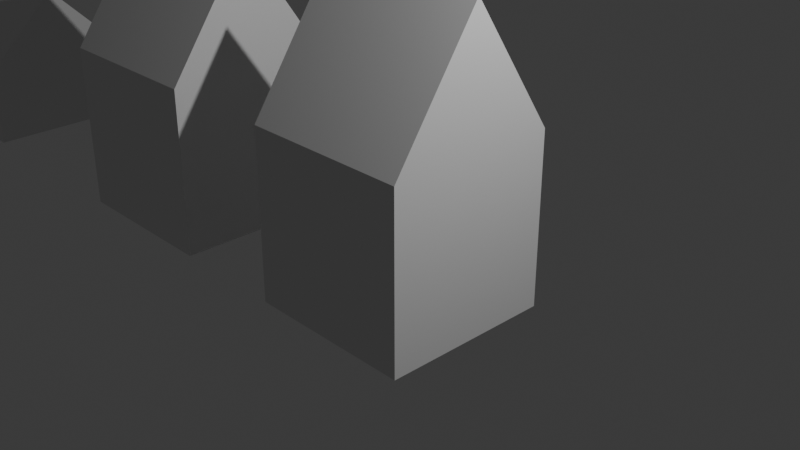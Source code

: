 # Source: Houses.blend  (saved by Blender 4.5.91; exported with 4.5.12 LTS)
import bpy
from mathutils import Matrix  # noqa: F401  (used for matrix-valued properties, if any)

bpy.ops.wm.read_factory_settings(use_empty=True)
scene = bpy.context.scene
scene.name = 'Scene'

# ---- collections
col_collection = bpy.data.collections.new('Collection'); scene.collection.children.link(col_collection)
col_houses = bpy.data.collections.new('HOUSES'); scene.collection.children.link(col_houses)

# ---- materials (node trees are filled in below, after node groups)
mat_material_001 = bpy.data.materials.new('Material.001')

# ---- material node trees
mat_material_001.use_nodes = True; mat_material_001.node_tree.nodes.clear()
_N = mat_material_001.node_tree.nodes; _L = mat_material_001.node_tree.links
n0 = _N.new('ShaderNodeBsdfPrincipled'); n0.name = 'Principled BSDF'; n0.location = (-200, 100)
n0.inputs[0].default_value = (0.07175, 0.5146, 0.0148, 1.0)
n0.inputs[1].default_value = 0.2403
n0.inputs[2].default_value = 0.438
n1 = _N.new('ShaderNodeOutputMaterial'); n1.name = 'Material Output'; n1.location = (200, 100)
_L.new(n0.outputs[0], n1.inputs[0])
n1.is_active_output = True

# ---- world
world_world = bpy.data.worlds.new('World'); scene.world = world_world
world_world.use_nodes = True; world_world.node_tree.nodes.clear()
_N = world_world.node_tree.nodes; _L = world_world.node_tree.links
n0 = _N.new('ShaderNodeOutputWorld'); n0.name = 'World Output'; n0.location = (200, 100)
n1 = _N.new('ShaderNodeBackground'); n1.name = 'Background'; n1.location = (-200, 100)
n1.inputs[0].default_value = (0.05088, 0.05088, 0.05088, 1.0)
_L.new(n1.outputs[0], n0.inputs[0])
n0.is_active_output = True
world_world.color = (0.05088, 0.05088, 0.05088)
world_world.sun_shadow_jitter_overblur = 0.0

# ---- cameras
cam_camera = bpy.data.cameras.new('Camera')
cam_camera.clip_end = 100.0
cam_camera.ortho_scale = 7.314

# ---- lights
light_light = bpy.data.lights.new('Light', 'POINT')
light_light.energy = 1000.0
light_light.shadow_soft_size = 0.1

# ---- meshes
me_cylinder_001 = bpy.data.meshes.new('Cylinder.001')
me_cylinder_001.from_pydata([(0.0, 1.0, -1.0), (0.0, 1.0, 1.0), (0.3827, 0.9239, -1.0), (0.3827, 0.9239, 1.0), (0.7071, 0.7071, -1.0), (0.7071, 0.7071, 1.0), (0.9239, 0.3827, -1.0), (0.9239, 0.3827, 1.0), (1.0, 0.0, -1.0), (1.0, 0.0, 1.0), (0.9239, -0.3827, -1.0), (0.9239, -0.3827, 1.0), (0.7071, -0.7071, -1.0), (0.7071, -0.7071, 1.0), (0.3827, -0.9239, -1.0), (0.3827, -0.9239, 1.0), (0.0, -1.0, -1.0), (0.0, -1.0, 1.0), (-0.3827, -0.9239, -1.0), (-0.3827, -0.9239, 1.0), (-0.7071, -0.7071, -1.0), (-0.7071, -0.7071, 1.0), (-0.9239, -0.3827, -1.0), (-0.9239, -0.3827, 1.0), (-1.0, 0.0, -1.0), (-1.0, 0.0, 1.0), (-0.9239, 0.3827, -1.0), (-0.9239, 0.3827, 1.0), (-0.7071, 0.7071, -1.0), (-0.7071, 0.7071, 1.0), (-0.3827, 0.9239, -1.0), (-0.3827, 0.9239, 1.0), (0.3365, 0.8123, 1.0), (-1.8e-09, 0.8792, 1.0), (0.6217, 0.6217, 1.0), (0.8123, 0.3365, 1.0), (0.8792, -1.35e-09, 1.0), (0.8123, -0.3365, 1.0), (0.6217, -0.6217, 1.0), (0.3365, -0.8123, 1.0), (-1.8e-09, -0.8792, 1.0), (-0.3365, -0.8123, 1.0), (-0.6217, -0.6217, 1.0), (-0.8123, -0.3365, 1.0), (-0.8792, -1.35e-09, 1.0), (-0.8123, 0.3365, 1.0), (-0.6217, 0.6217, 1.0), (-0.3365, 0.8123, 1.0), (0.3365, 0.8123, 1.0), (-1.8e-09, 0.8792, 1.0), (0.6217, 0.6217, 1.0), (0.8123, 0.3365, 1.0), (0.8792, -1.35e-09, 1.0), (0.8123, -0.3365, 1.0), (0.6217, -0.6217, 1.0), (0.3365, -0.8123, 1.0), (-1.8e-09, -0.8792, 1.0), (-0.3365, -0.8123, 1.0), (-0.6217, -0.6217, 1.0), (-0.8123, -0.3365, 1.0), (-0.8792, -1.35e-09, 1.0), (-0.8123, 0.3365, 1.0), (-0.6217, 0.6217, 1.0), (-0.3365, 0.8123, 1.0), (0.3365, 0.8123, 1.0), (-1.8e-09, 0.8792, 1.0), (0.6217, 0.6217, 1.0), (0.8123, 0.3365, 1.0), (0.8792, -1.35e-09, 1.0), (0.8123, -0.3365, 1.0), (0.6217, -0.6217, 1.0), (0.3365, -0.8123, 1.0), (-1.8e-09, -0.8792, 1.0), (-0.3365, -0.8123, 1.0), (-0.6217, -0.6217, 1.0), (-0.8123, -0.3365, 1.0), (-0.8792, -1.35e-09, 1.0), (-0.8123, 0.3365, 1.0), (-0.6217, 0.6217, 1.0), (-0.3365, 0.8123, 1.0), (0.3365, 0.8123, 1.0), (-1.8e-09, 0.8792, 1.0), (0.6217, 0.6217, 1.0), (0.8123, 0.3365, 1.0), (0.8792, -1.35e-09, 1.0), (0.8123, -0.3365, 1.0), (0.6217, -0.6217, 1.0), (0.3365, -0.8123, 1.0), (-1.8e-09, -0.8792, 1.0), (-0.3365, -0.8123, 1.0), (-0.6217, -0.6217, 1.0), (-0.8123, -0.3365, 1.0), (-0.8792, -1.35e-09, 1.0), (-0.8123, 0.3365, 1.0), (-0.6217, 0.6217, 1.0), (-0.3365, 0.8123, 1.0), (0.2341, 0.5652, 9.522), (-1.252e-09, 0.6118, 9.522), (0.4326, 0.4326, 9.522), (0.5652, 0.2341, 9.522), (0.6118, 1.327e-09, 9.522), (0.5652, -0.2341, 9.522), (0.4326, -0.4326, 9.522), (0.2341, -0.5652, 9.522), (-1.252e-09, -0.6118, 9.522), (-0.2341, -0.5652, 9.522), (-0.4326, -0.4326, 9.522), (-0.5652, -0.2341, 9.522), (-0.6118, 1.327e-09, 9.522), (-0.5652, 0.2341, 9.522), (-0.4326, 0.4326, 9.522), (-0.2341, 0.5652, 9.522), (0.2341, 0.5652, 9.522), (-1.252e-09, 0.6118, 9.522), (0.4326, 0.4326, 9.522), (0.5652, 0.2341, 9.522), (0.6118, 1.327e-09, 9.522), (0.5652, -0.2341, 9.522), (0.4326, -0.4326, 9.522), (0.2341, -0.5652, 9.522), (-1.252e-09, -0.6118, 9.522), (-0.2341, -0.5652, 9.522), (-0.4326, -0.4326, 9.522), (-0.5652, -0.2341, 9.522), (-0.6118, 1.327e-09, 9.522), (-0.5652, 0.2341, 9.522), (-0.4326, 0.4326, 9.522), (-0.2341, 0.5652, 9.522), (0.2341, 0.5652, 9.522), (-1.252e-09, 0.6118, 9.522), (0.4326, 0.4326, 9.522), (0.5652, 0.2341, 9.522), (0.6118, 1.327e-09, 9.522), (0.5652, -0.2341, 9.522), (0.4326, -0.4326, 9.522), (0.2341, -0.5652, 9.522), (-1.252e-09, -0.6118, 9.522), (-0.2341, -0.5652, 9.522), (-0.4326, -0.4326, 9.522), (-0.5652, -0.2341, 9.522), (-0.6118, 1.327e-09, 9.522), (-0.5652, 0.2341, 9.522), (-0.4326, 0.4326, 9.522), (-0.2341, 0.5652, 9.522), (0.2341, 0.5652, 9.522), (-1.252e-09, 0.6118, 9.522), (0.4326, 0.4326, 9.522), (0.5652, 0.2341, 9.522), (0.6118, 1.327e-09, 9.522), (0.5652, -0.2341, 9.522), (0.4326, -0.4326, 9.522), (0.2341, -0.5652, 9.522), (-1.252e-09, -0.6118, 9.522), (-0.2341, -0.5652, 9.522), (-0.4326, -0.4326, 9.522), (-0.5652, -0.2341, 9.522), (-0.6118, 1.327e-09, 9.522), (-0.5652, 0.2341, 9.522), (-0.4326, 0.4326, 9.522), (-0.2341, 0.5652, 9.522), (0.2341, 0.5652, 9.522), (-1.252e-09, 0.6118, 9.522), (0.4326, 0.4326, 9.522), (0.5652, 0.2341, 9.522), (0.6118, 1.327e-09, 9.522), (0.5652, -0.2341, 9.522), (0.4326, -0.4326, 9.522), (0.2341, -0.5652, 9.522), (-1.252e-09, -0.6118, 9.522), (-0.2341, -0.5652, 9.522), (-0.4326, -0.4326, 9.522), (-0.5652, -0.2341, 9.522), (-0.6118, 1.327e-09, 9.522), (-0.5652, 0.2341, 9.522), (-0.4326, 0.4326, 9.522), (-0.2341, 0.5652, 9.522), (0.2341, 0.5652, 9.522), (-1.252e-09, 0.6118, 9.522), (0.4326, 0.4326, 9.522), (0.5652, 0.2341, 9.522), (0.6118, 1.327e-09, 9.522), (0.5652, -0.2341, 9.522), (0.4326, -0.4326, 9.522), (0.2341, -0.5652, 9.522), (-1.252e-09, -0.6118, 9.522), (-0.2341, -0.5652, 9.522), (-0.4326, -0.4326, 9.522), (-0.5652, -0.2341, 9.522), (-0.6118, 1.327e-09, 9.522), (-0.5652, 0.2341, 9.522), (-0.4326, 0.4326, 9.522), (-0.2341, 0.5652, 9.522), (0.2341, 0.5652, 9.522), (-1.252e-09, 0.6118, 9.522), (0.4326, 0.4326, 9.522), (0.5652, 0.2341, 9.522), (0.6118, 1.327e-09, 9.522), (0.5652, -0.2341, 9.522), (0.4326, -0.4326, 9.522), (0.2341, -0.5652, 9.522), (-1.252e-09, -0.6118, 9.522), (-0.2341, -0.5652, 9.522), (-0.4326, -0.4326, 9.522), (-0.5652, -0.2341, 9.522), (-0.6118, 1.327e-09, 9.522), (-0.5652, 0.2341, 9.522), (-0.4326, 0.4326, 9.522), (-0.2341, 0.5652, 9.522), (0.2341, 0.5652, 9.522), (-1.252e-09, 0.6118, 9.522), (0.4326, 0.4326, 9.522), (0.5652, 0.2341, 9.522), (0.6118, 1.327e-09, 9.522), (0.5652, -0.2341, 9.522), (0.4326, -0.4326, 9.522), (0.2341, -0.5652, 9.522), (-1.252e-09, -0.6118, 9.522), (-0.2341, -0.5652, 9.522), (-0.4326, -0.4326, 9.522), (-0.5652, -0.2341, 9.522), (-0.6118, 1.327e-09, 9.522), (-0.5652, 0.2341, 9.522), (-0.4326, 0.4326, 9.522), (-0.2341, 0.5652, 9.522), (0.2341, 0.5652, 9.522), (-1.252e-09, 0.6118, 9.522), (0.4326, 0.4326, 9.522), (0.5652, 0.2341, 9.522), (0.6118, 1.327e-09, 9.522), (0.5652, -0.2341, 9.522), (0.4326, -0.4326, 9.522), (0.2341, -0.5652, 9.522), (-1.252e-09, -0.6118, 9.522), (-0.2341, -0.5652, 9.522), (-0.4326, -0.4326, 9.522), (-0.5652, -0.2341, 9.522), (-0.6118, 1.327e-09, 9.522), (-0.5652, 0.2341, 9.522), (-0.4326, 0.4326, 9.522), (-0.2341, 0.5652, 9.522), (0.2341, 0.5652, 9.522), (-1.252e-09, 0.6118, 9.522), (0.4326, 0.4326, 9.522), (0.5652, 0.2341, 9.522), (0.6118, 1.327e-09, 9.522), (0.5652, -0.2341, 9.522), (0.4326, -0.4326, 9.522), (0.2341, -0.5652, 9.522), (-1.252e-09, -0.6118, 9.522), (-0.2341, -0.5652, 9.522), (-0.4326, -0.4326, 9.522), (-0.5652, -0.2341, 9.522), (-0.6118, 1.327e-09, 9.522), (-0.5652, 0.2341, 9.522), (-0.4326, 0.4326, 9.522), (-0.2341, 0.5652, 9.522), (0.2341, 0.5652, 9.522), (-1.252e-09, 0.6118, 9.522), (0.4326, 0.4326, 9.522), (0.5652, 0.2341, 9.522), (0.6118, 1.327e-09, 9.522), (0.5652, -0.2341, 9.522), (0.4326, -0.4326, 9.522), (0.2341, -0.5652, 9.522), (-1.252e-09, -0.6118, 9.522), (-0.2341, -0.5652, 9.522), (-0.4326, -0.4326, 9.522), (-0.5652, -0.2341, 9.522), (-0.6118, 1.327e-09, 9.522), (-0.5652, 0.2341, 9.522), (-0.4326, 0.4326, 9.522), (-0.2341, 0.5652, 9.522), (0.2645, 0.6386, 9.522), (1.731e-09, 0.6912, 9.522), (0.4888, 0.4888, 9.522), (0.6386, 0.2645, 9.522), (0.6912, 5.315e-10, 9.522), (0.6386, -0.2645, 9.522), (0.4888, -0.4888, 9.522), (0.2645, -0.6386, 9.522), (1.731e-09, -0.6912, 9.522), (-0.2645, -0.6386, 9.522), (-0.4888, -0.4888, 9.522), (-0.6386, -0.2645, 9.522), (-0.6912, 5.315e-10, 9.522), (-0.6386, 0.2645, 9.522), (-0.4888, 0.4888, 9.522), (-0.2645, 0.6386, 9.522), (0.2645, 0.6386, 9.522), (1.731e-09, 0.6912, 9.522), (0.4888, 0.4888, 9.522), (0.6386, 0.2645, 9.522), (0.6912, 5.315e-10, 9.522), (0.6386, -0.2645, 9.522), (0.4888, -0.4888, 9.522), (0.2645, -0.6386, 9.522), (1.731e-09, -0.6912, 9.522), (-0.2645, -0.6386, 9.522), (-0.4888, -0.4888, 9.522), (-0.6386, -0.2645, 9.522), (-0.6912, 5.315e-10, 9.522), (-0.6386, 0.2645, 9.522), (-0.4888, 0.4888, 9.522), (-0.2645, 0.6386, 9.522), (0.2645, 0.6386, 9.634), (-3.47e-08, 0.6912, 9.634), (0.4888, 0.4888, 9.634), (0.6386, 0.2645, 9.634), (0.6912, 5.315e-10, 9.634), (0.6386, -0.2645, 9.634), (0.4888, -0.4888, 9.634), (0.2645, -0.6386, 9.634), (-3.47e-08, -0.6912, 9.634), (-0.2645, -0.6386, 9.634), (-0.4888, -0.4888, 9.634), (-0.6386, -0.2645, 9.634), (-0.6912, 5.315e-10, 9.634), (-0.6386, 0.2645, 9.634), (-0.4888, 0.4888, 9.634), (-0.2645, 0.6386, 9.634), (0.2413, 0.5825, 9.634), (-3.607e-08, 0.6305, 9.634), (0.4459, 0.4459, 9.634), (0.5825, 0.2413, 9.634), (0.6305, 8.12e-10, 9.634), (0.5825, -0.2413, 9.634), (0.4459, -0.4459, 9.634), (0.2413, -0.5825, 9.634), (-3.607e-08, -0.6305, 9.634), (-0.2413, -0.5825, 9.634), (-0.4459, -0.4459, 9.634), (-0.5825, -0.2413, 9.634), (-0.6305, 8.12e-10, 9.634), (-0.5825, 0.2413, 9.634), (-0.4459, 0.4459, 9.634), (-0.2413, 0.5825, 9.634), (0.2413, 0.5825, 9.634), (-3.607e-08, 0.6305, 9.634), (0.4459, 0.4459, 9.634), (0.5825, 0.2413, 9.634), (0.6305, 8.12e-10, 9.634), (0.5825, -0.2413, 9.634), (0.4459, -0.4459, 9.634), (0.2413, -0.5825, 9.634), (-3.607e-08, -0.6305, 9.634), (-0.2413, -0.5825, 9.634), (-0.4459, -0.4459, 9.634), (-0.5825, -0.2413, 9.634), (-0.6305, 8.12e-10, 9.634), (-0.5825, 0.2413, 9.634), (-0.4459, 0.4459, 9.634), (-0.2413, 0.5825, 9.634), (0.2413, 0.5825, 9.634), (-3.607e-08, 0.6305, 9.634), (0.4459, 0.4459, 9.634), (0.5825, 0.2413, 9.634), (0.6305, 8.12e-10, 9.634), (0.5825, -0.2413, 9.634), (0.4459, -0.4459, 9.634), (0.2413, -0.5825, 9.634), (-3.607e-08, -0.6305, 9.634), (-0.2413, -0.5825, 9.634), (-0.4459, -0.4459, 9.634), (-0.5825, -0.2413, 9.634), (-0.6305, 8.12e-10, 9.634), (-0.5825, 0.2413, 9.634), (-0.4459, 0.4459, 9.634), (-0.2413, 0.5825, 9.634), (0.2413, 0.5825, 10.99), (-3.607e-08, 0.6305, 10.99), (0.4459, 0.4459, 10.99), (0.5825, 0.2413, 10.99), (0.6305, 8.12e-10, 10.99), (0.5825, -0.2413, 10.99), (0.4459, -0.4459, 10.99), (0.2413, -0.5825, 10.99), (-3.607e-08, -0.6305, 10.99), (-0.2413, -0.5825, 10.99), (-0.4459, -0.4459, 10.99), (-0.5825, -0.2413, 10.99), (-0.6305, 8.12e-10, 10.99), (-0.5825, 0.2413, 10.99), (-0.4459, 0.4459, 10.99), (-0.2413, 0.5825, 10.99), (0.2413, 0.5825, 10.99), (-3.607e-08, 0.6305, 10.99), (0.4459, 0.4459, 10.99), (0.5825, 0.2413, 10.99), (0.6305, 8.12e-10, 10.99), (0.5825, -0.2413, 10.99), (0.4459, -0.4459, 10.99), (0.2413, -0.5825, 10.99), (-3.607e-08, -0.6305, 10.99), (-0.2413, -0.5825, 10.99), (-0.4459, -0.4459, 10.99), (-0.5825, -0.2413, 10.99), (-0.6305, 8.12e-10, 10.99), (-0.5825, 0.2413, 10.99), (-0.4459, 0.4459, 10.99), (-0.2413, 0.5825, 10.99), (0.2685, 0.6483, 10.99), (-3.509e-08, 0.7018, 10.99), (0.4962, 0.4962, 10.99), (0.6483, 0.2685, 10.99), (0.7018, 9.037e-10, 10.99), (0.6483, -0.2685, 10.99), (0.4962, -0.4962, 10.99), (0.2685, -0.6483, 10.99), (-3.509e-08, -0.7018, 10.99), (-0.2685, -0.6483, 10.99), (-0.4962, -0.4962, 10.99), (-0.6483, -0.2685, 10.99), (-0.7018, 9.037e-10, 10.99), (-0.6483, 0.2685, 10.99), (-0.4962, 0.4962, 10.99), (-0.2685, 0.6483, 10.99), (0.2685, 0.6483, 10.99), (-3.509e-08, 0.7018, 10.99), (0.4962, 0.4962, 10.99), (0.6483, 0.2685, 10.99), (0.7018, 9.037e-10, 10.99), (0.6483, -0.2685, 10.99), (0.4962, -0.4962, 10.99), (0.2685, -0.6483, 10.99), (-3.509e-08, -0.7018, 10.99), (-0.2685, -0.6483, 10.99), (-0.4962, -0.4962, 10.99), (-0.6483, -0.2685, 10.99), (-0.7018, 9.037e-10, 10.99), (-0.6483, 0.2685, 10.99), (-0.4962, 0.4962, 10.99), (-0.2685, 0.6483, 10.99), (0.2685, 0.6483, 11.12), (6.736e-08, 0.7018, 11.12), (0.4962, 0.4962, 11.12), (0.6483, 0.2685, 11.12), (0.7018, 9.037e-10, 11.12), (0.6483, -0.2685, 11.12), (0.4962, -0.4962, 11.12), (0.2685, -0.6483, 11.12), (6.736e-08, -0.7018, 11.12), (-0.2685, -0.6483, 11.12), (-0.4962, -0.4962, 11.12), (-0.6483, -0.2685, 11.12), (-0.7018, 9.037e-10, 11.12), (-0.6483, 0.2685, 11.12), (-0.4962, 0.4962, 11.12), (-0.2685, 0.6483, 11.12), (0.2403, 0.5802, 11.12), (6.772e-08, 0.628, 11.12), (0.4441, 0.4441, 11.12), (0.5802, 0.2403, 11.12), (0.628, 4.174e-10, 11.12), (0.5802, -0.2403, 11.12), (0.4441, -0.4441, 11.12), (0.2403, -0.5802, 11.12), (6.772e-08, -0.628, 11.12), (-0.2403, -0.5802, 11.12), (-0.4441, -0.4441, 11.12), (-0.5802, -0.2403, 11.12), (-0.628, 4.174e-10, 11.12), (-0.5802, 0.2403, 11.12), (-0.4441, 0.4441, 11.12), (-0.2403, 0.5802, 11.12), (233.8, -0.5802, 11.12), (0.2403, 0.5802, 11.12), (6.772e-08, 0.628, 11.12), (0.4441, 0.4441, 11.12), (0.5802, 0.2403, 11.12), (0.628, 4.174e-10, 11.12), (0.5802, -0.2403, 11.12), (0.4441, -0.4441, 11.12), (0.2403, -0.5802, 11.12), (6.772e-08, -0.628, 11.12), (-0.2403, -0.5802, 11.12), (-0.4441, -0.4441, 11.12), (-0.5802, -0.2403, 11.12), (-0.628, 4.174e-10, 11.12), (-0.5802, 0.2403, 11.12), (-0.4441, 0.4441, 11.12), (-0.2403, 0.5802, 11.12), (0.008437, 0.02037, 11.93), (2.371e-07, 0.02205, 11.93), (0.01559, 0.01559, 11.93), (0.02037, 0.008437, 11.93), (0.02205, 3.609e-09, 11.93), (0.02037, -0.008437, 11.93), (0.01559, -0.01559, 11.93), (0.008437, -0.02037, 11.93), (2.371e-07, -0.02205, 11.93), (-0.008437, -0.02037, 11.93), (-0.01559, -0.01559, 11.93), (-0.02037, -0.008437, 11.93), (-0.02205, 3.609e-09, 11.93), (-0.02037, 0.008437, 11.93), (-0.01559, 0.01559, 11.93), (-0.008437, 0.02037, 11.93), (0.2341, 0.5652, 9.522), (-1.252e-09, 0.6118, 9.522), (0.4326, 0.4326, 9.522), (0.5652, 0.2341, 9.522), (0.6118, 1.327e-09, 9.522), (0.5652, -0.2341, 9.522), (0.4326, -0.4326, 9.522), (0.2341, -0.5652, 9.522), (-1.252e-09, -0.6118, 9.522), (-0.2341, -0.5652, 9.522), (-0.4326, -0.4326, 9.522), (-0.5652, -0.2341, 9.522), (-0.6118, 1.327e-09, 9.522), (-0.5652, 0.2341, 9.522), (-0.4326, 0.4326, 9.522), (-0.2341, 0.5652, 9.522), (0.2645, 0.6386, 9.522), (1.731e-09, 0.6912, 9.522), (0.4888, 0.4888, 9.522), (0.6386, 0.2645, 9.522), (0.6912, 5.315e-10, 9.522), (0.6386, -0.2645, 9.522), (0.4888, -0.4888, 9.522), (0.2645, -0.6386, 9.522), (1.731e-09, -0.6912, 9.522), (-0.2645, -0.6386, 9.522), (-0.4888, -0.4888, 9.522), (-0.6386, -0.2645, 9.522), (-0.6912, 5.315e-10, 9.522), (-0.6386, 0.2645, 9.522), (-0.4888, 0.4888, 9.522), (-0.2645, 0.6386, 9.522), (0.2341, 0.5652, 9.461), (-1.252e-09, 0.6118, 9.461), (0.4326, 0.4326, 9.461), (0.5652, 0.2341, 9.461), (0.6118, 1.327e-09, 9.461), (0.5652, -0.2341, 9.461), (0.4326, -0.4326, 9.461), (0.2341, -0.5652, 9.461), (-1.252e-09, -0.6118, 9.461), (-0.2341, -0.5652, 9.461), (-0.4326, -0.4326, 9.461), (-0.5652, -0.2341, 9.461), (-0.6118, 1.327e-09, 9.461), (-0.5652, 0.2341, 9.461), (-0.4326, 0.4326, 9.461), (-0.2341, 0.5652, 9.461), (0.2645, 0.6386, 9.461), (1.731e-09, 0.6912, 9.461), (0.4888, 0.4888, 9.461), (0.6386, 0.2645, 9.461), (0.6912, 5.315e-10, 9.461), (0.6386, -0.2645, 9.461), (0.4888, -0.4888, 9.461), (0.2645, -0.6386, 9.461), (1.731e-09, -0.6912, 9.461), (-0.2645, -0.6386, 9.461), (-0.4888, -0.4888, 9.461), (-0.6386, -0.2645, 9.461), (-0.6912, 5.315e-10, 9.461), (-0.6386, 0.2645, 9.461), (-0.4888, 0.4888, 9.461), (-0.2645, 0.6386, 9.461), (0.2645, -0.6386, 9.522), (1.731e-09, -0.6912, 9.522), (0.2709, 0.6539, 10.99), (-3.501e-08, 0.7078, 10.99), (0.5005, 0.5005, 10.99), (0.6539, 0.2709, 10.99), (0.7078, 9.114e-10, 10.99), (0.6539, -0.2709, 10.99), (0.5005, -0.5005, 10.99), (0.2709, -0.6539, 10.99), (-3.501e-08, -0.7078, 10.99), (-0.2709, -0.6539, 10.99), (-0.5005, -0.5005, 10.99), (-0.6539, -0.2709, 10.99), (-0.7078, 9.114e-10, 10.99), (-0.6539, 0.2709, 10.99), (-0.5005, 0.5005, 10.99), (-0.2709, 0.6539, 10.99), (0.2709, 0.6539, 11.19), (-3.501e-08, 0.7078, 11.19), (0.5005, 0.5005, 11.19), (0.6539, 0.2709, 11.19), (0.7078, 9.114e-10, 11.19), (0.6539, -0.2709, 11.19), (0.5005, -0.5005, 11.19), (0.2709, -0.6539, 11.19), (-3.501e-08, -0.7078, 11.19), (-0.2709, -0.6539, 11.19), (-0.5005, -0.5005, 11.19), (-0.6539, -0.2709, 11.19), (-0.7078, 9.114e-10, 11.19), (-0.6539, 0.2709, 11.19), (-0.5005, 0.5005, 11.19), (-0.2709, 0.6539, 11.19), (-2.98e-08, 0.0, 11.19), (-3.725e-08, 0.0, 11.19), (-5.96e-08, 0.0, 11.19), (-5.96e-08, 0.0, 11.19), (-5.96e-08, 3.725e-09, 11.19), (-5.96e-08, 0.0, 11.19), (-5.96e-08, 0.0, 11.19), (-2.98e-08, 0.0, 11.19), (-3.725e-08, 0.0, 11.19), (-2.98e-08, 0.0, 11.19), (-5.96e-08, 0.0, 11.19), (-5.96e-08, 0.0, 11.19), (-5.96e-08, 3.725e-09, 11.19), (-5.96e-08, 0.0, 11.19), (-5.96e-08, 0.0, 11.19), (-2.98e-08, 0.0, 11.19), (0.2709, 0.6539, 11.19), (-3.501e-08, 0.7078, 11.19), (0.5005, 0.5005, 11.19), (0.6539, 0.2709, 11.19), (0.7078, 9.114e-10, 11.19), (0.6539, -0.2709, 11.19), (0.5005, -0.5005, 11.19), (0.2709, -0.6539, 11.19), (-3.501e-08, -0.7078, 11.19), (-0.2709, -0.6539, 11.19), (-0.5005, -0.5005, 11.19), (-0.6539, -0.2709, 11.19), (-0.7078, 9.114e-10, 11.19), (-0.6539, 0.2709, 11.19), (-0.5005, 0.5005, 11.19), (-0.2709, 0.6539, 11.19), (-3.725e-08, 0.0, 11.19), (-2.98e-08, 0.0, 11.19), (-2.98e-08, 0.0, 11.19), (-5.96e-08, 0.0, 11.19), (-5.96e-08, 0.0, 11.19), (-5.96e-08, 0.0, 11.19), (-5.96e-08, 0.0, 11.19), (-5.96e-08, 3.725e-09, 11.19), (-5.96e-08, 3.725e-09, 11.19), (-5.96e-08, 0.0, 11.19), (-5.96e-08, 0.0, 11.19), (-2.98e-08, 0.0, 11.19), (-5.96e-08, 0.0, 11.19), (-5.96e-08, 0.0, 11.19), (-3.725e-08, 0.0, 11.19), (-2.98e-08, 0.0, 11.19), (-4.3e-08, -1.863e-09, 12.0), (-4.3e-08, -1.863e-09, 12.0), (-4.3e-08, -1.863e-09, 12.0), (-4.3e-08, -1.863e-09, 12.0), (-4.3e-08, -1.863e-09, 12.0), (-4.3e-08, -1.863e-09, 12.0), (-4.3e-08, -1.863e-09, 12.0), (-4.3e-08, -1.863e-09, 12.0), (-4.3e-08, -1.863e-09, 12.0), (-2.98e-08, 0.0, 12.0), (-4.3e-08, 0.0, 12.0), (-4.3e-08, -1.863e-09, 12.0), (-5.96e-08, 0.0, 12.0), (-2.98e-08, 0.0, 12.0), (-4.3e-08, -1.863e-09, 12.0), (-5.96e-08, 0.0, 12.0), (-4.3e-08, -1.863e-09, 12.0), (-5.96e-08, 0.0, 12.0), (-5.96e-08, 0.0, 12.0), (-4.3e-08, -1.863e-09, 12.0), (-5.96e-08, -1.863e-09, 12.0), (-5.96e-08, -1.863e-09, 12.0), (-4.3e-08, -1.863e-09, 12.0), (-5.96e-08, 0.0, 12.0), (-5.96e-08, 0.0, 12.0), (-4.3e-08, -1.863e-09, 12.0), (-5.96e-08, 0.0, 12.0), (-5.96e-08, 0.0, 12.0), (-4.3e-08, -1.863e-09, 12.0), (-2.98e-08, 0.0, 12.0), (-2.98e-08, 0.0, 12.0), (-4.3e-08, 0.0, 12.0)], [(275, 516), (274, 515), (287, 528), (514, 273), (272, 513), (286, 527), (285, 526), (524, 283), (284, 525), (277, 293), (294, 278), (285, 301), (302, 286), (295, 279), (303, 287), (296, 280), (273, 289), (288, 272), (297, 281), (290, 274), (298, 282), (291, 275), (299, 283), (292, 276), (300, 284), (381, 397), (398, 382), (374, 390), (391, 375), (399, 383), (392, 376), (369, 385), (384, 368), (393, 377), (386, 370), (394, 378), (387, 371), (395, 379), (388, 372), (396, 380), (389, 373), (415, 431), (417, 401), (408, 424), (425, 409), (400, 416), (418, 402), (426, 410), (419, 403), (427, 411), (420, 404), (428, 412), (421, 405), (429, 413), (422, 406), (430, 414), (423, 407), (475, 458), (474, 457), (473, 456), (472, 455), (471, 454), (470, 453), (477, 460), (459, 476), (469, 452), (486, 485), (493, 492), (276, 517), (277, 518), (278, 519), (279, 520), (280, 521), (281, 522), (282, 523)], [(0, 1, 3, 2), (2, 3, 5, 4), (4, 5, 7, 6), (6, 7, 9, 8), (8, 9, 11, 10), (10, 11, 13, 12), (12, 13, 15, 14), (14, 15, 17, 16), (16, 17, 19, 18), (18, 19, 21, 20), (20, 21, 23, 22), (22, 23, 25, 24), (24, 25, 27, 26), (26, 27, 29, 28), (9, 7, 35, 36), (28, 29, 31, 30), (30, 31, 1, 0), (0, 2, 4, 6, 8, 10, 12, 14, 16, 18, 20, 22, 24, 26, 28, 30), (40, 39, 55, 56), (19, 17, 40, 41), (29, 27, 45, 46), (5, 3, 32, 34), (15, 13, 38, 39), (25, 23, 43, 44), (11, 9, 36, 37), (21, 19, 41, 42), (31, 29, 46, 47), (7, 5, 34, 35), (17, 15, 39, 40), (3, 1, 33, 32), (27, 25, 44, 45), (13, 11, 37, 38), (23, 21, 42, 43), (1, 31, 47, 33), (61, 60, 76, 77), (32, 33, 49, 48), (33, 47, 63, 49), (41, 40, 56, 57), (34, 32, 48, 50), (42, 41, 57, 58), (35, 34, 50, 51), (43, 42, 58, 59), (36, 35, 51, 52), (44, 43, 59, 60), (37, 36, 52, 53), (45, 44, 60, 61), (38, 37, 53, 54), (46, 45, 61, 62), (39, 38, 54, 55), (47, 46, 62, 63), (77, 76, 92, 93), (54, 53, 69, 70), (62, 61, 77, 78), (55, 54, 70, 71), (63, 62, 78, 79), (56, 55, 71, 72), (48, 49, 65, 64), (49, 63, 79, 65), (57, 56, 72, 73), (50, 48, 64, 66), (58, 57, 73, 74), (51, 50, 66, 67), (59, 58, 74, 75), (52, 51, 67, 68), (60, 59, 75, 76), (53, 52, 68, 69), (83, 82, 98, 99), (70, 69, 85, 86), (78, 77, 93, 94), (71, 70, 86, 87), (79, 78, 94, 95), (72, 71, 87, 88), (64, 65, 81, 80), (65, 79, 95, 81), (73, 72, 88, 89), (66, 64, 80, 82), (74, 73, 89, 90), (67, 66, 82, 83), (75, 74, 90, 91), (68, 67, 83, 84), (76, 75, 91, 92), (69, 68, 84, 85), (106, 105, 121, 122), (91, 90, 106, 107), (84, 83, 99, 100), (92, 91, 107, 108), (85, 84, 100, 101), (93, 92, 108, 109), (86, 85, 101, 102), (94, 93, 109, 110), (87, 86, 102, 103), (95, 94, 110, 111), (88, 87, 103, 104), (80, 81, 97, 96), (81, 95, 111, 97), (89, 88, 104, 105), (82, 80, 96, 98), (90, 89, 105, 106), (127, 126, 142, 143), (99, 98, 114, 115), (107, 106, 122, 123), (100, 99, 115, 116), (108, 107, 123, 124), (101, 100, 116, 117), (109, 108, 124, 125), (102, 101, 117, 118), (110, 109, 125, 126), (103, 102, 118, 119), (111, 110, 126, 127), (104, 103, 119, 120), (96, 97, 113, 112), (97, 111, 127, 113), (105, 104, 120, 121), (98, 96, 112, 114), (141, 140, 156, 157), (120, 119, 135, 136), (112, 113, 129, 128), (113, 127, 143, 129), (121, 120, 136, 137), (114, 112, 128, 130), (122, 121, 137, 138), (115, 114, 130, 131), (123, 122, 138, 139), (116, 115, 131, 132), (124, 123, 139, 140), (117, 116, 132, 133), (125, 124, 140, 141), (118, 117, 133, 134), (126, 125, 141, 142), (119, 118, 134, 135), (147, 146, 162, 163), (134, 133, 149, 150), (142, 141, 157, 158), (135, 134, 150, 151), (143, 142, 158, 159), (136, 135, 151, 152), (128, 129, 145, 144), (129, 143, 159, 145), (137, 136, 152, 153), (130, 128, 144, 146), (138, 137, 153, 154), (131, 130, 146, 147), (139, 138, 154, 155), (132, 131, 147, 148), (140, 139, 155, 156), (133, 132, 148, 149), (168, 167, 183, 184), (155, 154, 170, 171), (148, 147, 163, 164), (156, 155, 171, 172), (149, 148, 164, 165), (157, 156, 172, 173), (150, 149, 165, 166), (158, 157, 173, 174), (151, 150, 166, 167), (159, 158, 174, 175), (152, 151, 167, 168), (144, 145, 161, 160), (145, 159, 175, 161), (153, 152, 168, 169), (146, 144, 160, 162), (154, 153, 169, 170), (189, 188, 204, 205), (160, 161, 177, 176), (161, 175, 191, 177), (169, 168, 184, 185), (162, 160, 176, 178), (170, 169, 185, 186), (163, 162, 178, 179), (171, 170, 186, 187), (164, 163, 179, 180), (172, 171, 187, 188), (165, 164, 180, 181), (173, 172, 188, 189), (166, 165, 181, 182), (174, 173, 189, 190), (167, 166, 182, 183), (175, 174, 190, 191), (195, 194, 210, 211), (182, 181, 197, 198), (190, 189, 205, 206), (183, 182, 198, 199), (191, 190, 206, 207), (184, 183, 199, 200), (176, 177, 193, 192), (177, 191, 207, 193), (185, 184, 200, 201), (178, 176, 192, 194), (186, 185, 201, 202), (179, 178, 194, 195), (187, 186, 202, 203), (180, 179, 195, 196), (188, 187, 203, 204), (181, 180, 196, 197), (216, 215, 231, 232), (203, 202, 218, 219), (196, 195, 211, 212), (204, 203, 219, 220), (197, 196, 212, 213), (205, 204, 220, 221), (198, 197, 213, 214), (206, 205, 221, 222), (199, 198, 214, 215), (207, 206, 222, 223), (200, 199, 215, 216), (192, 193, 209, 208), (193, 207, 223, 209), (201, 200, 216, 217), (194, 192, 208, 210), (202, 201, 217, 218), (237, 236, 252, 253), (208, 209, 225, 224), (209, 223, 239, 225), (217, 216, 232, 233), (210, 208, 224, 226), (218, 217, 233, 234), (211, 210, 226, 227), (219, 218, 234, 235), (212, 211, 227, 228), (220, 219, 235, 236), (213, 212, 228, 229), (221, 220, 236, 237), (214, 213, 229, 230), (222, 221, 237, 238), (215, 214, 230, 231), (223, 222, 238, 239), (251, 250, 266, 267), (230, 229, 245, 246), (238, 237, 253, 254), (231, 230, 246, 247), (239, 238, 254, 255), (232, 231, 247, 248), (224, 225, 241, 240), (225, 239, 255, 241), (233, 232, 248, 249), (226, 224, 240, 242), (234, 233, 249, 250), (227, 226, 242, 243), (235, 234, 250, 251), (228, 227, 243, 244), (236, 235, 251, 252), (229, 228, 244, 245), (244, 243, 259, 260), (252, 251, 267, 268), (245, 244, 260, 261), (253, 252, 268, 269), (246, 245, 261, 262), (254, 253, 269, 270), (247, 246, 262, 263), (255, 254, 270, 271), (248, 247, 263, 264), (240, 241, 257, 256), (241, 255, 271, 257), (249, 248, 264, 265), (242, 240, 256, 258), (250, 249, 265, 266), (243, 242, 258, 259), (265, 264, 505, 506), (264, 263, 504, 505), (263, 262, 503, 504), (262, 261, 502, 503), (261, 260, 501, 502), (260, 259, 500, 501), (259, 258, 499, 500), (299, 298, 314, 315), (304, 305, 321, 320), (292, 291, 307, 308), (300, 299, 315, 316), (293, 292, 308, 309), (301, 300, 316, 317), (294, 293, 309, 310), (302, 301, 317, 318), (295, 294, 310, 311), (303, 302, 318, 319), (296, 295, 311, 312), (288, 289, 305, 304), (289, 303, 319, 305), (297, 296, 312, 313), (290, 288, 304, 306), (298, 297, 313, 314), (291, 290, 306, 307), (326, 325, 341, 342), (305, 319, 335, 321), (313, 312, 328, 329), (306, 304, 320, 322), (314, 313, 329, 330), (307, 306, 322, 323), (315, 314, 330, 331), (308, 307, 323, 324), (316, 315, 331, 332), (309, 308, 324, 325), (317, 316, 332, 333), (310, 309, 325, 326), (318, 317, 333, 334), (311, 310, 326, 327), (319, 318, 334, 335), (312, 311, 327, 328), (347, 346, 362, 363), (334, 333, 349, 350), (327, 326, 342, 343), (335, 334, 350, 351), (328, 327, 343, 344), (320, 321, 337, 336), (321, 335, 351, 337), (329, 328, 344, 345), (322, 320, 336, 338), (330, 329, 345, 346), (323, 322, 338, 339), (331, 330, 346, 347), (324, 323, 339, 340), (332, 331, 347, 348), (325, 324, 340, 341), (333, 332, 348, 349), (353, 367, 383, 369), (340, 339, 355, 356), (348, 347, 363, 364), (341, 340, 356, 357), (349, 348, 364, 365), (342, 341, 357, 358), (350, 349, 365, 366), (343, 342, 358, 359), (351, 350, 366, 367), (344, 343, 359, 360), (336, 337, 353, 352), (337, 351, 367, 353), (345, 344, 360, 361), (338, 336, 352, 354), (346, 345, 361, 362), (339, 338, 354, 355), (374, 373, 568, 569), (361, 360, 376, 377), (354, 352, 368, 370), (362, 361, 377, 378), (355, 354, 370, 371), (363, 362, 378, 379), (356, 355, 371, 372), (364, 363, 379, 380), (357, 356, 372, 373), (365, 364, 380, 381), (358, 357, 373, 374), (366, 365, 381, 382), (359, 358, 374, 375), (367, 366, 382, 383), (360, 359, 375, 376), (352, 353, 369, 368), (571, 570, 586, 587), (566, 565, 581, 582), (373, 372, 567, 568), (567, 566, 582, 583), (568, 567, 583, 584), (372, 371, 566, 567), (371, 370, 565, 566), (569, 568, 584, 585), (370, 368, 563, 565), (570, 569, 585, 586), (369, 383, 578, 564), (578, 577, 593, 594), (376, 375, 570, 571), (564, 578, 594, 580), (375, 374, 569, 570), (565, 563, 579, 581), (642, 640, 645, 643), (368, 369, 564, 563), (563, 564, 580, 579), (383, 382, 577, 578), (572, 571, 587, 588), (382, 381, 576, 577), (573, 572, 588, 589), (381, 380, 575, 576), (574, 573, 589, 590), (575, 574, 590, 591), (380, 379, 574, 575), (379, 378, 573, 574), (576, 575, 591, 592), (378, 377, 572, 573), (577, 576, 592, 593), (377, 376, 571, 572), (627, 638, 657, 651), (591, 590, 622, 623), (602, 603, 641, 629), (615, 614, 660, 663), (609, 610, 628, 630), (641, 642, 643, 644), (581, 579, 611, 613), (616, 615, 663, 666), (594, 593, 625, 626), (629, 641, 644, 671), (596, 595, 638, 627), (617, 616, 666, 669), (593, 592, 624, 625), (631, 629, 671, 668), (595, 597, 637, 638), (653, 672, 671, 644), (604, 605, 640, 642), (579, 580, 612, 611), (618, 617, 669, 672), (610, 596, 627, 628), (672, 669, 668, 671), (619, 618, 672, 653), (592, 591, 623, 624), (583, 582, 614, 615), (633, 631, 668, 665), (582, 581, 613, 614), (620, 619, 653, 652), (580, 594, 626, 612), (621, 620, 652, 658), (597, 598, 639, 637), (635, 633, 665, 662), (603, 604, 642, 641), (590, 589, 621, 622), (598, 599, 635, 639), (589, 588, 620, 621), (605, 606, 636, 640), (588, 587, 619, 620), (606, 607, 634, 636), (599, 600, 633, 635), (587, 586, 618, 619), (628, 627, 651, 650), (586, 585, 617, 618), (607, 608, 632, 634), (622, 621, 658, 661), (600, 601, 631, 633), (585, 584, 616, 617), (584, 583, 615, 616), (626, 625, 670, 673), (667, 664, 647, 648), (611, 612, 674, 656), (664, 661, 646, 647), (634, 632, 648, 647), (655, 656, 657, 654), (614, 613, 655, 660), (624, 623, 664, 667), (669, 666, 665, 668), (639, 635, 662, 659), (660, 655, 654, 659), (630, 628, 650, 649), (661, 658, 645, 646), (608, 609, 630, 632), (601, 602, 629, 631), (652, 653, 644, 643), (637, 639, 659, 654), (613, 611, 656, 655), (656, 674, 651, 657), (625, 624, 667, 670), (658, 652, 643, 645), (636, 634, 647, 646), (666, 663, 662, 665), (640, 636, 646, 645), (612, 626, 673, 674), (663, 660, 659, 662), (673, 670, 649, 650), (623, 622, 661, 664), (670, 667, 648, 649), (632, 630, 649, 648), (638, 637, 654, 657), (674, 673, 650, 651), (521, 522, 554, 553), (508, 507, 539, 540), (520, 521, 553, 552), (507, 506, 538, 539), (519, 520, 552, 551), (506, 505, 537, 538), (518, 519, 551, 550), (505, 504, 536, 537), (517, 518, 550, 549), (504, 503, 535, 536), (516, 517, 549, 548), (503, 502, 534, 535), (515, 516, 548, 547), (528, 514, 546, 560), (502, 501, 533, 534), (513, 515, 547, 545), (266, 265, 506, 507), (267, 266, 507, 508), (268, 267, 508, 509), (269, 268, 509, 510), (270, 269, 510, 511), (256, 257, 498, 497), (271, 270, 511, 512), (258, 256, 497, 499), (257, 271, 512, 498), (529, 530, 546, 545), (530, 544, 560, 546), (538, 537, 553, 554), (531, 529, 545, 547), (539, 538, 554, 555), (532, 531, 547, 548), (540, 539, 555, 556), (533, 532, 548, 549), (541, 540, 556, 557), (534, 533, 549, 550), (542, 541, 557, 558), (535, 534, 550, 551), (543, 542, 558, 559), (536, 535, 551, 552), (544, 543, 559, 560), (537, 536, 552, 553), (509, 508, 540, 541), (522, 523, 555, 554), (510, 509, 541, 542), (523, 524, 556, 555), (511, 510, 542, 543), (497, 498, 530, 529), (524, 525, 557, 556), (512, 511, 543, 544), (499, 497, 529, 531), (525, 526, 558, 557), (498, 512, 544, 530), (500, 499, 531, 532), (526, 527, 559, 558), (514, 513, 545, 546), (501, 500, 532, 533), (527, 528, 560, 559), (521, 520, 561, 562)])
_uv = me_cylinder_001.uv_layers.new(name='UVMap')
_uv.uv.foreach_set('vector', [1.0, 0.5, 1.0, 1.0, 0.9375, 1.0, 0.9375, 0.5, 0.9375, 0.5, 0.9375, 1.0, 0.875, 1.0, 0.875, 0.5, 0.875, 0.5, 0.875, 1.0, 0.8125, 1.0, 0.8125, 0.5, 0.8125, 0.5, 0.8125, 1.0, 0.75, 1.0, 0.75, 0.5, 0.75, 0.5, 0.75, 1.0, 0.6875, 1.0, 0.6875, 0.5, 0.6875, 0.5, 0.6875, 1.0, 0.625, 1.0, 0.625, 0.5, 0.625, 0.5, 0.625, 1.0, 0.5625, 1.0, 0.5625, 0.5, 0.5625, 0.5, 0.5625, 1.0, 0.5, 1.0, 0.5, 0.5, 0.5, 0.5, 0.5, 1.0, 0.4375, 1.0, 0.4375, 0.5, 0.4375, 0.5, 0.4375, 1.0, 0.375, 1.0, 0.375, 0.5, 0.375, 0.5, 0.375, 1.0, 0.3125, 1.0, 0.3125, 0.5, 0.3125, 0.5, 0.3125, 1.0, 0.25, 1.0, 0.25, 0.5, 0.25, 0.5, 0.25, 1.0, 0.1875, 1.0, 0.1875, 0.5, 0.1875, 0.5, 0.1875, 1.0, 0.125, 1.0, 0.125, 0.5, 0.75, 1.0, 0.8125, 1.0, 0.8125, 1.0, 0.75, 1.0, 0.125, 0.5, 0.125, 1.0, 0.0625, 1.0, 0.0625, 0.5, 0.0625, 0.5, 0.0625, 1.0, 0.0, 1.0, 0.0, 0.5, 0.75, 0.49, 0.8418, 0.4717, 0.9197, 0.4197, 0.9717, 0.3418, 0.99, 0.25, 0.9717, 0.1582, 0.9197, 0.08029, 0.8418, 0.02827, 0.75, 0.01, 0.6582, 0.02827, 0.5803, 0.08029, 0.5283, 0.1582, 0.51, 0.25, 0.5283, 0.3418, 0.5803, 0.4197, 0.6582, 0.4717, 0.5, 1.0, 0.5625, 1.0, 0.5625, 1.0, 0.5, 1.0, 0.4375, 1.0, 0.5, 1.0, 0.5, 1.0, 0.4375, 1.0, 0.125, 1.0, 0.1875, 1.0, 0.1875, 1.0, 0.125, 1.0, 0.875, 1.0, 0.9375, 1.0, 0.9375, 1.0, 0.875, 1.0, 0.5625, 1.0, 0.625, 1.0, 0.625, 1.0, 0.5625, 1.0, 0.25, 1.0, 0.3125, 1.0, 0.3125, 1.0, 0.25, 1.0, 0.6875, 1.0, 0.75, 1.0, 0.75, 1.0, 0.6875, 1.0, 0.375, 1.0, 0.4375, 1.0, 0.4375, 1.0, 0.375, 1.0, 0.0625, 1.0, 0.125, 1.0, 0.125, 1.0, 0.0625, 1.0, 0.8125, 1.0, 0.875, 1.0, 0.875, 1.0, 0.8125, 1.0, 0.5, 1.0, 0.5625, 1.0, 0.5625, 1.0, 0.5, 1.0, 0.9375, 1.0, 1.0, 1.0, 1.0, 1.0, 0.9375, 1.0, 0.1875, 1.0, 0.25, 1.0, 0.25, 1.0, 0.1875, 1.0, 0.625, 1.0, 0.6875, 1.0, 0.6875, 1.0, 0.625, 1.0, 0.3125, 1.0, 0.375, 1.0, 0.375, 1.0, 0.3125, 1.0, 0.0, 1.0, 0.0625, 1.0, 0.0625, 1.0, 0.0, 1.0, 0.1875, 1.0, 0.25, 1.0, 0.25, 1.0, 0.1875, 1.0, 0.9375, 1.0, 1.0, 1.0, 1.0, 1.0, 0.9375, 1.0, 0.0, 1.0, 0.0625, 1.0, 0.0625, 1.0, 0.0, 1.0, 0.4375, 1.0, 0.5, 1.0, 0.5, 1.0, 0.4375, 1.0, 0.875, 1.0, 0.9375, 1.0, 0.9375, 1.0, 0.875, 1.0, 0.375, 1.0, 0.4375, 1.0, 0.4375, 1.0, 0.375, 1.0, 0.8125, 1.0, 0.875, 1.0, 0.875, 1.0, 0.8125, 1.0, 0.3125, 1.0, 0.375, 1.0, 0.375, 1.0, 0.3125, 1.0, 0.75, 1.0, 0.8125, 1.0, 0.8125, 1.0, 0.75, 1.0, 0.25, 1.0, 0.3125, 1.0, 0.3125, 1.0, 0.25, 1.0, 0.6875, 1.0, 0.75, 1.0, 0.75, 1.0, 0.6875, 1.0, 0.1875, 1.0, 0.25, 1.0, 0.25, 1.0, 0.1875, 1.0, 0.625, 1.0, 0.6875, 1.0, 0.6875, 1.0, 0.625, 1.0, 0.125, 1.0, 0.1875, 1.0, 0.1875, 1.0, 0.125, 1.0, 0.5625, 1.0, 0.625, 1.0, 0.625, 1.0, 0.5625, 1.0, 0.0625, 1.0, 0.125, 1.0, 0.125, 1.0, 0.0625, 1.0, 0.1875, 1.0, 0.25, 1.0, 0.25, 1.0, 0.1875, 1.0, 0.625, 1.0, 0.6875, 1.0, 0.6875, 1.0, 0.625, 1.0, 0.125, 1.0, 0.1875, 1.0, 0.1875, 1.0, 0.125, 1.0, 0.5625, 1.0, 0.625, 1.0, 0.625, 1.0, 0.5625, 1.0, 0.0625, 1.0, 0.125, 1.0, 0.125, 1.0, 0.0625, 1.0, 0.5, 1.0, 0.5625, 1.0, 0.5625, 1.0, 0.5, 1.0, 0.9375, 1.0, 1.0, 1.0, 1.0, 1.0, 0.9375, 1.0, 0.0, 1.0, 0.0625, 1.0, 0.0625, 1.0, 0.0, 1.0, 0.4375, 1.0, 0.5, 1.0, 0.5, 1.0, 0.4375, 1.0, 0.875, 1.0, 0.9375, 1.0, 0.9375, 1.0, 0.875, 1.0, 0.375, 1.0, 0.4375, 1.0, 0.4375, 1.0, 0.375, 1.0, 0.8125, 1.0, 0.875, 1.0, 0.875, 1.0, 0.8125, 1.0, 0.3125, 1.0, 0.375, 1.0, 0.375, 1.0, 0.3125, 1.0, 0.75, 1.0, 0.8125, 1.0, 0.8125, 1.0, 0.75, 1.0, 0.25, 1.0, 0.3125, 1.0, 0.3125, 1.0, 0.25, 1.0, 0.6875, 1.0, 0.75, 1.0, 0.75, 1.0, 0.6875, 1.0, 0.8125, 1.0, 0.875, 1.0, 0.875, 1.0, 0.8125, 1.0, 0.625, 1.0, 0.6875, 1.0, 0.6875, 1.0, 0.625, 1.0, 0.125, 1.0, 0.1875, 1.0, 0.1875, 1.0, 0.125, 1.0, 0.5625, 1.0, 0.625, 1.0, 0.625, 1.0, 0.5625, 1.0, 0.0625, 1.0, 0.125, 1.0, 0.125, 1.0, 0.0625, 1.0, 0.5, 1.0, 0.5625, 1.0, 0.5625, 1.0, 0.5, 1.0, 0.9375, 1.0, 1.0, 1.0, 1.0, 1.0, 0.9375, 1.0, 0.0, 1.0, 0.0625, 1.0, 0.0625, 1.0, 0.0, 1.0, 0.4375, 1.0, 0.5, 1.0, 0.5, 1.0, 0.4375, 1.0, 0.875, 1.0, 0.9375, 1.0, 0.9375, 1.0, 0.875, 1.0, 0.375, 1.0, 0.4375, 1.0, 0.4375, 1.0, 0.375, 1.0, 0.8125, 1.0, 0.875, 1.0, 0.875, 1.0, 0.8125, 1.0, 0.3125, 1.0, 0.375, 1.0, 0.375, 1.0, 0.3125, 1.0, 0.75, 1.0, 0.8125, 1.0, 0.8125, 1.0, 0.75, 1.0, 0.25, 1.0, 0.3125, 1.0, 0.3125, 1.0, 0.25, 1.0, 0.6875, 1.0, 0.75, 1.0, 0.75, 1.0, 0.6875, 1.0, 0.375, 1.0, 0.4375, 1.0, 0.4375, 1.0, 0.375, 1.0, 0.3125, 1.0, 0.375, 1.0, 0.375, 1.0, 0.3125, 1.0, 0.75, 1.0, 0.8125, 1.0, 0.8125, 1.0, 0.75, 1.0, 0.25, 1.0, 0.3125, 1.0, 0.3125, 1.0, 0.25, 1.0, 0.6875, 1.0, 0.75, 1.0, 0.75, 1.0, 0.6875, 1.0, 0.1875, 1.0, 0.25, 1.0, 0.25, 1.0, 0.1875, 1.0, 0.625, 1.0, 0.6875, 1.0, 0.6875, 1.0, 0.625, 1.0, 0.125, 1.0, 0.1875, 1.0, 0.1875, 1.0, 0.125, 1.0, 0.5625, 1.0, 0.625, 1.0, 0.625, 1.0, 0.5625, 1.0, 0.0625, 1.0, 0.125, 1.0, 0.125, 1.0, 0.0625, 1.0, 0.5, 1.0, 0.5625, 1.0, 0.5625, 1.0, 0.5, 1.0, 0.9375, 1.0, 1.0, 1.0, 1.0, 1.0, 0.9375, 1.0, 0.0, 1.0, 0.0625, 1.0, 0.0625, 1.0, 0.0, 1.0, 0.4375, 1.0, 0.5, 1.0, 0.5, 1.0, 0.4375, 1.0, 0.875, 1.0, 0.9375, 1.0, 0.9375, 1.0, 0.875, 1.0, 0.375, 1.0, 0.4375, 1.0, 0.4375, 1.0, 0.375, 1.0, 0.0625, 1.0, 0.125, 1.0, 0.125, 1.0, 0.0625, 1.0, 0.8125, 1.0, 0.875, 1.0, 0.875, 1.0, 0.8125, 1.0, 0.3125, 1.0, 0.375, 1.0, 0.375, 1.0, 0.3125, 1.0, 0.75, 1.0, 0.8125, 1.0, 0.8125, 1.0, 0.75, 1.0, 0.25, 1.0, 0.3125, 1.0, 0.3125, 1.0, 0.25, 1.0, 0.6875, 1.0, 0.75, 1.0, 0.75, 1.0, 0.6875, 1.0, 0.1875, 1.0, 0.25, 1.0, 0.25, 1.0, 0.1875, 1.0, 0.625, 1.0, 0.6875, 1.0, 0.6875, 1.0, 0.625, 1.0, 0.125, 1.0, 0.1875, 1.0, 0.1875, 1.0, 0.125, 1.0, 0.5625, 1.0, 0.625, 1.0, 0.625, 1.0, 0.5625, 1.0, 0.0625, 1.0, 0.125, 1.0, 0.125, 1.0, 0.0625, 1.0, 0.5, 1.0, 0.5625, 1.0, 0.5625, 1.0, 0.5, 1.0, 0.9375, 1.0, 1.0, 1.0, 1.0, 1.0, 0.9375, 1.0, 0.0, 1.0, 0.0625, 1.0, 0.0625, 1.0, 0.0, 1.0, 0.4375, 1.0, 0.5, 1.0, 0.5, 1.0, 0.4375, 1.0, 0.875, 1.0, 0.9375, 1.0, 0.9375, 1.0, 0.875, 1.0, 0.1875, 1.0, 0.25, 1.0, 0.25, 1.0, 0.1875, 1.0, 0.5, 1.0, 0.5625, 1.0, 0.5625, 1.0, 0.5, 1.0, 0.9375, 1.0, 1.0, 1.0, 1.0, 1.0, 0.9375, 1.0, 0.0, 1.0, 0.0625, 1.0, 0.0625, 1.0, 0.0, 1.0, 0.4375, 1.0, 0.5, 1.0, 0.5, 1.0, 0.4375, 1.0, 0.875, 1.0, 0.9375, 1.0, 0.9375, 1.0, 0.875, 1.0, 0.375, 1.0, 0.4375, 1.0, 0.4375, 1.0, 0.375, 1.0, 0.8125, 1.0, 0.875, 1.0, 0.875, 1.0, 0.8125, 1.0, 0.3125, 1.0, 0.375, 1.0, 0.375, 1.0, 0.3125, 1.0, 0.75, 1.0, 0.8125, 1.0, 0.8125, 1.0, 0.75, 1.0, 0.25, 1.0, 0.3125, 1.0, 0.3125, 1.0, 0.25, 1.0, 0.6875, 1.0, 0.75, 1.0, 0.75, 1.0, 0.6875, 1.0, 0.1875, 1.0, 0.25, 1.0, 0.25, 1.0, 0.1875, 1.0, 0.625, 1.0, 0.6875, 1.0, 0.6875, 1.0, 0.625, 1.0, 0.125, 1.0, 0.1875, 1.0, 0.1875, 1.0, 0.125, 1.0, 0.5625, 1.0, 0.625, 1.0, 0.625, 1.0, 0.5625, 1.0, 0.8125, 1.0, 0.875, 1.0, 0.875, 1.0, 0.8125, 1.0, 0.625, 1.0, 0.6875, 1.0, 0.6875, 1.0, 0.625, 1.0, 0.125, 1.0, 0.1875, 1.0, 0.1875, 1.0, 0.125, 1.0, 0.5625, 1.0, 0.625, 1.0, 0.625, 1.0, 0.5625, 1.0, 0.0625, 1.0, 0.125, 1.0, 0.125, 1.0, 0.0625, 1.0, 0.5, 1.0, 0.5625, 1.0, 0.5625, 1.0, 0.5, 1.0, 0.9375, 1.0, 1.0, 1.0, 1.0, 1.0, 0.9375, 1.0, 0.0, 1.0, 0.0625, 1.0, 0.0625, 1.0, 0.0, 1.0, 0.4375, 1.0, 0.5, 1.0, 0.5, 1.0, 0.4375, 1.0, 0.875, 1.0, 0.9375, 1.0, 0.9375, 1.0, 0.875, 1.0, 0.375, 1.0, 0.4375, 1.0, 0.4375, 1.0, 0.375, 1.0, 0.8125, 1.0, 0.875, 1.0, 0.875, 1.0, 0.8125, 1.0, 0.3125, 1.0, 0.375, 1.0, 0.375, 1.0, 0.3125, 1.0, 0.75, 1.0, 0.8125, 1.0, 0.8125, 1.0, 0.75, 1.0, 0.25, 1.0, 0.3125, 1.0, 0.3125, 1.0, 0.25, 1.0, 0.6875, 1.0, 0.75, 1.0, 0.75, 1.0, 0.6875, 1.0, 0.5, 1.0, 0.5625, 1.0, 0.5625, 1.0, 0.5, 1.0, 0.3125, 1.0, 0.375, 1.0, 0.375, 1.0, 0.3125, 1.0, 0.75, 1.0, 0.8125, 1.0, 0.8125, 1.0, 0.75, 1.0, 0.25, 1.0, 0.3125, 1.0, 0.3125, 1.0, 0.25, 1.0, 0.6875, 1.0, 0.75, 1.0, 0.75, 1.0, 0.6875, 1.0, 0.1875, 1.0, 0.25, 1.0, 0.25, 1.0, 0.1875, 1.0, 0.625, 1.0, 0.6875, 1.0, 0.6875, 1.0, 0.625, 1.0, 0.125, 1.0, 0.1875, 1.0, 0.1875, 1.0, 0.125, 1.0, 0.5625, 1.0, 0.625, 1.0, 0.625, 1.0, 0.5625, 1.0, 0.0625, 1.0, 0.125, 1.0, 0.125, 1.0, 0.0625, 1.0, 0.5, 1.0, 0.5625, 1.0, 0.5625, 1.0, 0.5, 1.0, 0.9375, 1.0, 1.0, 1.0, 1.0, 1.0, 0.9375, 1.0, 0.0, 1.0, 0.0625, 1.0, 0.0625, 1.0, 0.0, 1.0, 0.4375, 1.0, 0.5, 1.0, 0.5, 1.0, 0.4375, 1.0, 0.875, 1.0, 0.9375, 1.0, 0.9375, 1.0, 0.875, 1.0, 0.375, 1.0, 0.4375, 1.0, 0.4375, 1.0, 0.375, 1.0, 0.1875, 1.0, 0.25, 1.0, 0.25, 1.0, 0.1875, 1.0, 0.9375, 1.0, 1.0, 1.0, 1.0, 1.0, 0.9375, 1.0, 0.0, 1.0, 0.0625, 1.0, 0.0625, 1.0, 0.0, 1.0, 0.4375, 1.0, 0.5, 1.0, 0.5, 1.0, 0.4375, 1.0, 0.875, 1.0, 0.9375, 1.0, 0.9375, 1.0, 0.875, 1.0, 0.375, 1.0, 0.4375, 1.0, 0.4375, 1.0, 0.375, 1.0, 0.8125, 1.0, 0.875, 1.0, 0.875, 1.0, 0.8125, 1.0, 0.3125, 1.0, 0.375, 1.0, 0.375, 1.0, 0.3125, 1.0, 0.75, 1.0, 0.8125, 1.0, 0.8125, 1.0, 0.75, 1.0, 0.25, 1.0, 0.3125, 1.0, 0.3125, 1.0, 0.25, 1.0, 0.6875, 1.0, 0.75, 1.0, 0.75, 1.0, 0.6875, 1.0, 0.1875, 1.0, 0.25, 1.0, 0.25, 1.0, 0.1875, 1.0, 0.625, 1.0, 0.6875, 1.0, 0.6875, 1.0, 0.625, 1.0, 0.125, 1.0, 0.1875, 1.0, 0.1875, 1.0, 0.125, 1.0, 0.5625, 1.0, 0.625, 1.0, 0.625, 1.0, 0.5625, 1.0, 0.0625, 1.0, 0.125, 1.0, 0.125, 1.0, 0.0625, 1.0, 0.8125, 1.0, 0.875, 1.0, 0.875, 1.0, 0.8125, 1.0, 0.625, 1.0, 0.6875, 1.0, 0.6875, 1.0, 0.625, 1.0, 0.125, 1.0, 0.1875, 1.0, 0.1875, 1.0, 0.125, 1.0, 0.5625, 1.0, 0.625, 1.0, 0.625, 1.0, 0.5625, 1.0, 0.0625, 1.0, 0.125, 1.0, 0.125, 1.0, 0.0625, 1.0, 0.5, 1.0, 0.5625, 1.0, 0.5625, 1.0, 0.5, 1.0, 0.9375, 1.0, 1.0, 1.0, 1.0, 1.0, 0.9375, 1.0, 0.0, 1.0, 0.0625, 1.0, 0.0625, 1.0, 0.0, 1.0, 0.4375, 1.0, 0.5, 1.0, 0.5, 1.0, 0.4375, 1.0, 0.875, 1.0, 0.9375, 1.0, 0.9375, 1.0, 0.875, 1.0, 0.375, 1.0, 0.4375, 1.0, 0.4375, 1.0, 0.375, 1.0, 0.8125, 1.0, 0.875, 1.0, 0.875, 1.0, 0.8125, 1.0, 0.3125, 1.0, 0.375, 1.0, 0.375, 1.0, 0.3125, 1.0, 0.75, 1.0, 0.8125, 1.0, 0.8125, 1.0, 0.75, 1.0, 0.25, 1.0, 0.3125, 1.0, 0.3125, 1.0, 0.25, 1.0, 0.6875, 1.0, 0.75, 1.0, 0.75, 1.0, 0.6875, 1.0, 0.5, 1.0, 0.5625, 1.0, 0.5625, 1.0, 0.5, 1.0, 0.3125, 1.0, 0.375, 1.0, 0.375, 1.0, 0.3125, 1.0, 0.75, 1.0, 0.8125, 1.0, 0.8125, 1.0, 0.75, 1.0, 0.25, 1.0, 0.3125, 1.0, 0.3125, 1.0, 0.25, 1.0, 0.6875, 1.0, 0.75, 1.0, 0.75, 1.0, 0.6875, 1.0, 0.1875, 1.0, 0.25, 1.0, 0.25, 1.0, 0.1875, 1.0, 0.625, 1.0, 0.6875, 1.0, 0.6875, 1.0, 0.625, 1.0, 0.125, 1.0, 0.1875, 1.0, 0.1875, 1.0, 0.125, 1.0, 0.5625, 1.0, 0.625, 1.0, 0.625, 1.0, 0.5625, 1.0, 0.0625, 1.0, 0.125, 1.0, 0.125, 1.0, 0.0625, 1.0, 0.5, 1.0, 0.5625, 1.0, 0.5625, 1.0, 0.5, 1.0, 0.9375, 1.0, 1.0, 1.0, 1.0, 1.0, 0.9375, 1.0, 0.0, 1.0, 0.0625, 1.0, 0.0625, 1.0, 0.0, 1.0, 0.4375, 1.0, 0.5, 1.0, 0.5, 1.0, 0.4375, 1.0, 0.875, 1.0, 0.9375, 1.0, 0.9375, 1.0, 0.875, 1.0, 0.375, 1.0, 0.4375, 1.0, 0.4375, 1.0, 0.375, 1.0, 0.1875, 1.0, 0.25, 1.0, 0.25, 1.0, 0.1875, 1.0, 0.9375, 1.0, 1.0, 1.0, 1.0, 1.0, 0.9375, 1.0, 0.0, 1.0, 0.0625, 1.0, 0.0625, 1.0, 0.0, 1.0, 0.4375, 1.0, 0.5, 1.0, 0.5, 1.0, 0.4375, 1.0, 0.875, 1.0, 0.9375, 1.0, 0.9375, 1.0, 0.875, 1.0, 0.375, 1.0, 0.4375, 1.0, 0.4375, 1.0, 0.375, 1.0, 0.8125, 1.0, 0.875, 1.0, 0.875, 1.0, 0.8125, 1.0, 0.3125, 1.0, 0.375, 1.0, 0.375, 1.0, 0.3125, 1.0, 0.75, 1.0, 0.8125, 1.0, 0.8125, 1.0, 0.75, 1.0, 0.25, 1.0, 0.3125, 1.0, 0.3125, 1.0, 0.25, 1.0, 0.6875, 1.0, 0.75, 1.0, 0.75, 1.0, 0.6875, 1.0, 0.1875, 1.0, 0.25, 1.0, 0.25, 1.0, 0.1875, 1.0, 0.625, 1.0, 0.6875, 1.0, 0.6875, 1.0, 0.625, 1.0, 0.125, 1.0, 0.1875, 1.0, 0.1875, 1.0, 0.125, 1.0, 0.5625, 1.0, 0.625, 1.0, 0.625, 1.0, 0.5625, 1.0, 0.0625, 1.0, 0.125, 1.0, 0.125, 1.0, 0.0625, 1.0, 0.3125, 1.0, 0.375, 1.0, 0.375, 1.0, 0.3125, 1.0, 0.625, 1.0, 0.6875, 1.0, 0.6875, 1.0, 0.625, 1.0, 0.125, 1.0, 0.1875, 1.0, 0.1875, 1.0, 0.125, 1.0, 0.5625, 1.0, 0.625, 1.0, 0.625, 1.0, 0.5625, 1.0, 0.0625, 1.0, 0.125, 1.0, 0.125, 1.0, 0.0625, 1.0, 0.5, 1.0, 0.5625, 1.0, 0.5625, 1.0, 0.5, 1.0, 0.9375, 1.0, 1.0, 1.0, 1.0, 1.0, 0.9375, 1.0, 0.0, 1.0, 0.0625, 1.0, 0.0625, 1.0, 0.0, 1.0, 0.4375, 1.0, 0.5, 1.0, 0.5, 1.0, 0.4375, 1.0, 0.875, 1.0, 0.9375, 1.0, 0.9375, 1.0, 0.875, 1.0, 0.375, 1.0, 0.4375, 1.0, 0.4375, 1.0, 0.375, 1.0, 0.8125, 1.0, 0.875, 1.0, 0.875, 1.0, 0.8125, 1.0, 0.3125, 1.0, 0.375, 1.0, 0.375, 1.0, 0.3125, 1.0, 0.75, 1.0, 0.8125, 1.0, 0.8125, 1.0, 0.75, 1.0, 0.25, 1.0, 0.3125, 1.0, 0.3125, 1.0, 0.25, 1.0, 0.6875, 1.0, 0.75, 1.0, 0.75, 1.0, 0.6875, 1.0, 0.75, 1.0, 0.8125, 1.0, 0.8125, 1.0, 0.75, 1.0, 0.25, 1.0, 0.3125, 1.0, 0.3125, 1.0, 0.25, 1.0, 0.6875, 1.0, 0.75, 1.0, 0.75, 1.0, 0.6875, 1.0, 0.1875, 1.0, 0.25, 1.0, 0.25, 1.0, 0.1875, 1.0, 0.625, 1.0, 0.6875, 1.0, 0.6875, 1.0, 0.625, 1.0, 0.125, 1.0, 0.1875, 1.0, 0.1875, 1.0, 0.125, 1.0, 0.5625, 1.0, 0.625, 1.0, 0.625, 1.0, 0.5625, 1.0, 0.0625, 1.0, 0.125, 1.0, 0.125, 1.0, 0.0625, 1.0, 0.5, 1.0, 0.5625, 1.0, 0.5625, 1.0, 0.5, 1.0, 0.9375, 1.0, 1.0, 1.0, 1.0, 1.0, 0.9375, 1.0, 0.0, 1.0, 0.0625, 1.0, 0.0625, 1.0, 0.0, 1.0, 0.4375, 1.0, 0.5, 1.0, 0.5, 1.0, 0.4375, 1.0, 0.875, 1.0, 0.9375, 1.0, 0.9375, 1.0, 0.875, 1.0, 0.375, 1.0, 0.4375, 1.0, 0.4375, 1.0, 0.375, 1.0, 0.8125, 1.0, 0.875, 1.0, 0.875, 1.0, 0.8125, 1.0, 0.4375, 1.0, 0.5, 1.0, 0.5, 1.0, 0.4375, 1.0, 0.5, 1.0, 0.5625, 1.0, 0.5625, 1.0, 0.5, 1.0, 0.5625, 1.0, 0.625, 1.0, 0.625, 1.0, 0.5625, 1.0, 0.625, 1.0, 0.6875, 1.0, 0.6875, 1.0, 0.625, 1.0, 0.6875, 1.0, 0.75, 1.0, 0.75, 1.0, 0.6875, 1.0, 0.75, 1.0, 0.8125, 1.0, 0.8125, 1.0, 0.75, 1.0, 0.8125, 1.0, 0.875, 1.0, 0.875, 1.0, 0.8125, 1.0, 0.3125, 1.0, 0.375, 1.0, 0.375, 1.0, 0.3125, 1.0, 0.9375, 1.0, 1.0, 1.0, 1.0, 1.0, 0.9375, 1.0, 0.75, 1.0, 0.8125, 1.0, 0.8125, 1.0, 0.75, 1.0, 0.25, 1.0, 0.3125, 1.0, 0.3125, 1.0, 0.25, 1.0, 0.6875, 1.0, 0.75, 1.0, 0.75, 1.0, 0.6875, 1.0, 0.1875, 1.0, 0.25, 1.0, 0.25, 1.0, 0.1875, 1.0, 0.625, 1.0, 0.6875, 1.0, 0.6875, 1.0, 0.625, 1.0, 0.125, 1.0, 0.1875, 1.0, 0.1875, 1.0, 0.125, 1.0, 0.5625, 1.0, 0.625, 1.0, 0.625, 1.0, 0.5625, 1.0, 0.0625, 1.0, 0.125, 1.0, 0.125, 1.0, 0.0625, 1.0, 0.5, 1.0, 0.5625, 1.0, 0.5625, 1.0, 0.5, 1.0, 0.9375, 1.0, 1.0, 1.0, 1.0, 1.0, 0.9375, 1.0, 0.0, 1.0, 0.0625, 1.0, 0.0625, 1.0, 0.0, 1.0, 0.4375, 1.0, 0.5, 1.0, 0.5, 1.0, 0.4375, 1.0, 0.875, 1.0, 0.9375, 1.0, 0.9375, 1.0, 0.875, 1.0, 0.375, 1.0, 0.4375, 1.0, 0.4375, 1.0, 0.375, 1.0, 0.8125, 1.0, 0.875, 1.0, 0.875, 1.0, 0.8125, 1.0, 0.625, 1.0, 0.6875, 1.0, 0.6875, 1.0, 0.625, 1.0, 0.0, 1.0, 0.0625, 1.0, 0.0625, 1.0, 0.0, 1.0, 0.4375, 1.0, 0.5, 1.0, 0.5, 1.0, 0.4375, 1.0, 0.875, 1.0, 0.9375, 1.0, 0.9375, 1.0, 0.875, 1.0, 0.375, 1.0, 0.4375, 1.0, 0.4375, 1.0, 0.375, 1.0, 0.8125, 1.0, 0.875, 1.0, 0.875, 1.0, 0.8125, 1.0, 0.3125, 1.0, 0.375, 1.0, 0.375, 1.0, 0.3125, 1.0, 0.75, 1.0, 0.8125, 1.0, 0.8125, 1.0, 0.75, 1.0, 0.25, 1.0, 0.3125, 1.0, 0.3125, 1.0, 0.25, 1.0, 0.6875, 1.0, 0.75, 1.0, 0.75, 1.0, 0.6875, 1.0, 0.1875, 1.0, 0.25, 1.0, 0.25, 1.0, 0.1875, 1.0, 0.625, 1.0, 0.6875, 1.0, 0.6875, 1.0, 0.625, 1.0, 0.125, 1.0, 0.1875, 1.0, 0.1875, 1.0, 0.125, 1.0, 0.5625, 1.0, 0.625, 1.0, 0.625, 1.0, 0.5625, 1.0, 0.0625, 1.0, 0.125, 1.0, 0.125, 1.0, 0.0625, 1.0, 0.5, 1.0, 0.5625, 1.0, 0.5625, 1.0, 0.5, 1.0, 0.3125, 1.0, 0.375, 1.0, 0.375, 1.0, 0.3125, 1.0, 0.125, 1.0, 0.1875, 1.0, 0.1875, 1.0, 0.125, 1.0, 0.5625, 1.0, 0.625, 1.0, 0.625, 1.0, 0.5625, 1.0, 0.0625, 1.0, 0.125, 1.0, 0.125, 1.0, 0.0625, 1.0, 0.5, 1.0, 0.5625, 1.0, 0.5625, 1.0, 0.5, 1.0, 0.9375, 1.0, 1.0, 1.0, 1.0, 1.0, 0.9375, 1.0, 0.0, 1.0, 0.0625, 1.0, 0.0625, 1.0, 0.0, 1.0, 0.4375, 1.0, 0.5, 1.0, 0.5, 1.0, 0.4375, 1.0, 0.875, 1.0, 0.9375, 1.0, 0.9375, 1.0, 0.875, 1.0, 0.375, 1.0, 0.4375, 1.0, 0.4375, 1.0, 0.375, 1.0, 0.8125, 1.0, 0.875, 1.0, 0.875, 1.0, 0.8125, 1.0, 0.3125, 1.0, 0.375, 1.0, 0.375, 1.0, 0.3125, 1.0, 0.75, 1.0, 0.8125, 1.0, 0.8125, 1.0, 0.75, 1.0, 0.25, 1.0, 0.3125, 1.0, 0.3125, 1.0, 0.25, 1.0, 0.6875, 1.0, 0.75, 1.0, 0.75, 1.0, 0.6875, 1.0, 0.1875, 1.0, 0.25, 1.0, 0.25, 1.0, 0.1875, 1.0, 0.0, 1.0, 0.0625, 1.0, 0.0625, 1.0, 0.0, 1.0, 0.75, 1.0, 0.8125, 1.0, 0.8125, 1.0, 0.75, 1.0, 0.25, 1.0, 0.3125, 1.0, 0.3125, 1.0, 0.25, 1.0, 0.6875, 1.0, 0.75, 1.0, 0.75, 1.0, 0.6875, 1.0, 0.1875, 1.0, 0.25, 1.0, 0.25, 1.0, 0.1875, 1.0, 0.625, 1.0, 0.6875, 1.0, 0.6875, 1.0, 0.625, 1.0, 0.125, 1.0, 0.1875, 1.0, 0.1875, 1.0, 0.125, 1.0, 0.5625, 1.0, 0.625, 1.0, 0.625, 1.0, 0.5625, 1.0, 0.0625, 1.0, 0.125, 1.0, 0.125, 1.0, 0.0625, 1.0, 0.5, 1.0, 0.5625, 1.0, 0.5625, 1.0, 0.5, 1.0, 0.9375, 1.0, 1.0, 1.0, 1.0, 1.0, 0.9375, 1.0, 0.0, 1.0, 0.0625, 1.0, 0.0625, 1.0, 0.0, 1.0, 0.4375, 1.0, 0.5, 1.0, 0.5, 1.0, 0.4375, 1.0, 0.875, 1.0, 0.9375, 1.0, 0.9375, 1.0, 0.875, 1.0, 0.375, 1.0, 0.4375, 1.0, 0.4375, 1.0, 0.375, 1.0, 0.8125, 1.0, 0.875, 1.0, 0.875, 1.0, 0.8125, 1.0, 0.625, 1.0, 0.6875, 1.0, 0.6875, 1.0, 0.625, 1.0, 0.4375, 1.0, 0.5, 1.0, 0.5, 1.0, 0.4375, 1.0, 0.875, 1.0, 0.9375, 1.0, 0.9375, 1.0, 0.875, 1.0, 0.375, 1.0, 0.4375, 1.0, 0.4375, 1.0, 0.375, 1.0, 0.8125, 1.0, 0.875, 1.0, 0.875, 1.0, 0.8125, 1.0, 0.3125, 1.0, 0.375, 1.0, 0.375, 1.0, 0.3125, 1.0, 0.75, 1.0, 0.8125, 1.0, 0.8125, 1.0, 0.75, 1.0, 0.25, 1.0, 0.3125, 1.0, 0.3125, 1.0, 0.25, 1.0, 0.6875, 1.0, 0.75, 1.0, 0.75, 1.0, 0.6875, 1.0, 0.1875, 1.0, 0.25, 1.0, 0.25, 1.0, 0.1875, 1.0, 0.625, 1.0, 0.6875, 1.0, 0.6875, 1.0, 0.625, 1.0, 0.125, 1.0, 0.1875, 1.0, 0.1875, 1.0, 0.125, 1.0, 0.5625, 1.0, 0.625, 1.0, 0.625, 1.0, 0.5625, 1.0, 0.0625, 1.0, 0.125, 1.0, 0.125, 1.0, 0.0625, 1.0, 0.5, 1.0, 0.5625, 1.0, 0.5625, 1.0, 0.5, 1.0, 0.9375, 1.0, 1.0, 1.0, 1.0, 1.0, 0.9375, 1.0, 0.5, 1.0, 0.5625, 1.0, 0.5625, 1.0, 0.5, 1.0, 0.8125, 1.0, 0.875, 1.0, 0.875, 1.0, 0.8125, 1.0, 0.6875, 1.0, 0.75, 1.0, 0.75, 1.0, 0.6875, 1.0, 0.75, 1.0, 0.8125, 1.0, 0.8125, 1.0, 0.75, 1.0, 0.6875, 1.0, 0.75, 1.0, 0.75, 1.0, 0.6875, 1.0, 0.75, 1.0, 0.8125, 1.0, 0.8125, 1.0, 0.75, 1.0, 0.8125, 1.0, 0.875, 1.0, 0.875, 1.0, 0.8125, 1.0, 0.625, 1.0, 0.6875, 1.0, 0.6875, 1.0, 0.625, 1.0, 0.875, 1.0, 0.9375, 1.0, 0.9375, 1.0, 0.875, 1.0, 0.5625, 1.0, 0.625, 1.0, 0.625, 1.0, 0.5625, 1.0, 0.0, 1.0, 0.0625, 1.0, 0.0625, 1.0, 0.0, 1.0, 0.0625, 1.0, 0.125, 1.0, 0.125, 1.0, 0.0625, 1.0, 0.5, 1.0, 0.5625, 1.0, 0.5625, 1.0, 0.5, 1.0, 0.0, 1.0, 0.0625, 1.0, 0.0625, 1.0, 0.0, 1.0, 0.5625, 1.0, 0.625, 1.0, 0.625, 1.0, 0.5625, 1.0, 0.875, 1.0, 0.9375, 1.0, 0.9375, 1.0, 0.875, 1.0, 0.0, 0.0, 0.0, 0.0, 0.0, 0.0, 0.0, 0.0, 0.9375, 1.0, 1.0, 1.0, 1.0, 1.0, 0.9375, 1.0, 0.9375, 1.0, 1.0, 1.0, 1.0, 1.0, 0.9375, 1.0, 0.0625, 1.0, 0.125, 1.0, 0.125, 1.0, 0.0625, 1.0, 0.4375, 1.0, 0.5, 1.0, 0.5, 1.0, 0.4375, 1.0, 0.125, 1.0, 0.1875, 1.0, 0.1875, 1.0, 0.125, 1.0, 0.375, 1.0, 0.4375, 1.0, 0.4375, 1.0, 0.375, 1.0, 0.1875, 1.0, 0.25, 1.0, 0.25, 1.0, 0.1875, 1.0, 0.3125, 1.0, 0.375, 1.0, 0.375, 1.0, 0.3125, 1.0, 0.25, 1.0, 0.3125, 1.0, 0.3125, 1.0, 0.25, 1.0, 0.25, 1.0, 0.3125, 1.0, 0.3125, 1.0, 0.25, 1.0, 0.3125, 1.0, 0.375, 1.0, 0.375, 1.0, 0.3125, 1.0, 0.1875, 1.0, 0.25, 1.0, 0.25, 1.0, 0.1875, 1.0, 0.375, 1.0, 0.4375, 1.0, 0.4375, 1.0, 0.375, 1.0, 0.125, 1.0, 0.1875, 1.0, 0.1875, 1.0, 0.125, 1.0, 0.4375, 1.0, 0.5, 1.0, 0.5, 1.0, 0.4375, 1.0, 0.0, 0.0, 0.0, 0.0, 0.0, 0.0, 0.0, 0.0, 0.25, 1.0, 0.3125, 1.0, 0.3125, 1.0, 0.25, 1.0, 0.0, 0.0, 0.0, 0.0, 0.0, 0.0, 0.0, 0.0, 0.75, 1.0, 0.8125, 1.0, 0.8125, 1.0, 0.75, 1.0, 0.0, 0.0, 0.0, 0.0, 0.0, 0.0, 0.0, 0.0, 0.0, 0.0, 0.0, 0.0, 0.0, 0.0, 0.0, 0.0, 0.875, 1.0, 0.9375, 1.0, 0.9375, 1.0, 0.875, 1.0, 0.6875, 1.0, 0.75, 1.0, 0.75, 1.0, 0.6875, 1.0, 0.0625, 1.0, 0.125, 1.0, 0.125, 1.0, 0.0625, 1.0, 0.0, 0.0, 0.0, 0.0, 0.0, 0.0, 0.0, 0.0, 0.0, 0.0, 0.0, 0.0, 0.0, 0.0, 0.0, 0.0, 0.625, 1.0, 0.6875, 1.0, 0.6875, 1.0, 0.625, 1.0, 0.125, 1.0, 0.1875, 1.0, 0.1875, 1.0, 0.125, 1.0, 0.0, 0.0, 0.0, 0.0, 0.0, 0.0, 0.0, 0.0, 0.0, 0.0, 0.0, 0.0, 0.0, 0.0, 0.0, 0.0, 0.5, 1.0, 0.5625, 1.0, 0.5625, 1.0, 0.5, 1.0, 0.0, 0.0, 0.0, 0.0, 0.0, 0.0, 0.0, 0.0, 0.9375, 1.0, 1.0, 1.0, 1.0, 1.0, 0.9375, 1.0, 0.5625, 1.0, 0.625, 1.0, 0.625, 1.0, 0.5625, 1.0, 0.0, 0.0, 0.0, 0.0, 0.0, 0.0, 0.0, 0.0, 0.5625, 1.0, 0.625, 1.0, 0.625, 1.0, 0.5625, 1.0, 0.5, 1.0, 0.5625, 1.0, 0.5625, 1.0, 0.5, 1.0, 0.1875, 1.0, 0.25, 1.0, 0.25, 1.0, 0.1875, 1.0, 0.75, 1.0, 0.8125, 1.0, 0.8125, 1.0, 0.75, 1.0, 0.0, 0.0, 0.0, 0.0, 0.0, 0.0, 0.0, 0.0, 0.8125, 1.0, 0.875, 1.0, 0.875, 1.0, 0.8125, 1.0, 0.4375, 1.0, 0.5, 1.0, 0.5, 1.0, 0.4375, 1.0, 0.0, 1.0, 0.0625, 1.0, 0.0625, 1.0, 0.0, 1.0, 0.375, 1.0, 0.4375, 1.0, 0.4375, 1.0, 0.375, 1.0, 0.0, 0.0, 0.0, 0.0, 0.0, 0.0, 0.0, 0.0, 0.0, 0.0, 0.0, 0.0, 0.0, 0.0, 0.0, 0.0, 0.0, 0.0, 0.0, 0.0, 0.0, 0.0, 0.0, 0.0, 0.3125, 1.0, 0.375, 1.0, 0.375, 1.0, 0.3125, 1.0, 0.0, 0.0, 0.0, 0.0, 0.0, 0.0, 0.0, 0.0, 0.375, 1.0, 0.4375, 1.0, 0.4375, 1.0, 0.375, 1.0, 0.0, 0.0, 0.0, 0.0, 0.0, 0.0, 0.0, 0.0, 0.4375, 1.0, 0.5, 1.0, 0.5, 1.0, 0.4375, 1.0, 0.0, 0.0, 0.0, 0.0, 0.0, 0.0, 0.0, 0.0, 0.0, 0.0, 0.0, 0.0, 0.0, 0.0, 0.0, 0.0, 0.5, 1.0, 0.5625, 1.0, 0.5625, 1.0, 0.5, 1.0, 0.0, 0.0, 0.0, 0.0, 0.0, 0.0, 0.0, 0.0, 0.5625, 1.0, 0.625, 1.0, 0.625, 1.0, 0.5625, 1.0, 0.0, 0.0, 0.0, 0.0, 0.0, 0.0, 0.0, 0.0, 0.3125, 1.0, 0.375, 1.0, 0.375, 1.0, 0.3125, 1.0, 0.0, 0.0, 0.0, 0.0, 0.0, 0.0, 0.0, 0.0, 0.625, 1.0, 0.6875, 1.0, 0.6875, 1.0, 0.625, 1.0, 0.6875, 1.0, 0.75, 1.0, 0.75, 1.0, 0.6875, 1.0, 0.0625, 1.0, 0.125, 1.0, 0.125, 1.0, 0.0625, 1.0, 0.1875, 1.0, 0.25, 1.0, 0.25, 1.0, 0.1875, 1.0, 0.9375, 1.0, 1.0, 1.0, 1.0, 1.0, 0.9375, 1.0, 0.25, 1.0, 0.3125, 1.0, 0.3125, 1.0, 0.25, 1.0, 0.0, 0.0, 0.0, 0.0, 0.0, 0.0, 0.0, 0.0, 0.875, 1.0, 0.9375, 1.0, 0.9375, 1.0, 0.875, 1.0, 0.8125, 1.0, 0.875, 1.0, 0.875, 1.0, 0.8125, 1.0, 0.1875, 1.0, 0.25, 1.0, 0.25, 1.0, 0.1875, 1.0, 0.625, 1.0, 0.6875, 1.0, 0.6875, 1.0, 0.625, 1.0, 0.0, 0.0, 0.0, 0.0, 0.0, 0.0, 0.0, 0.0, 0.8125, 1.0, 0.875, 1.0, 0.875, 1.0, 0.8125, 1.0, 0.0, 0.0, 0.0, 0.0, 0.0, 0.0, 0.0, 0.0, 0.3125, 1.0, 0.375, 1.0, 0.375, 1.0, 0.3125, 1.0, 0.0, 0.0, 0.0, 0.0, 0.0, 0.0, 0.0, 0.0, 0.0, 0.0, 0.0, 0.0, 0.0, 0.0, 0.0, 0.0, 0.4375, 1.0, 0.5, 1.0, 0.5, 1.0, 0.4375, 1.0, 0.0, 0.0, 0.0, 0.0, 0.0, 0.0, 0.0, 0.0, 0.875, 1.0, 0.9375, 1.0, 0.9375, 1.0, 0.875, 1.0, 0.9375, 1.0, 1.0, 1.0, 1.0, 1.0, 0.9375, 1.0, 0.125, 1.0, 0.1875, 1.0, 0.1875, 1.0, 0.125, 1.0, 0.375, 1.0, 0.4375, 1.0, 0.4375, 1.0, 0.375, 1.0, 0.0, 0.0, 0.0, 0.0, 0.0, 0.0, 0.0, 0.0, 0.6875, 1.0, 0.75, 1.0, 0.75, 1.0, 0.6875, 1.0, 0.0, 0.0, 0.0, 0.0, 0.0, 0.0, 0.0, 0.0, 0.0, 1.0, 0.0625, 1.0, 0.0625, 1.0, 0.0, 1.0, 0.75, 1.0, 0.8125, 1.0, 0.8125, 1.0, 0.75, 1.0, 0.0625, 1.0, 0.125, 1.0, 0.125, 1.0, 0.0625, 1.0, 0.25, 1.0, 0.3125, 1.0, 0.3125, 1.0, 0.25, 1.0, 0.125, 1.0, 0.1875, 1.0, 0.1875, 1.0, 0.125, 1.0, 0.0, 0.0, 0.0, 0.0, 0.0, 0.0, 0.0, 0.0, 0.0, 0.0, 0.0, 0.0, 0.0, 0.0, 0.0, 0.0, 0.0, 1.0, 0.0625, 1.0, 0.0625, 1.0, 0.0, 1.0, 0.5, 1.0, 0.4375, 1.0, 0.4375, 1.0, 0.5, 1.0, 0.3125, 1.0, 0.375, 1.0, 0.375, 1.0, 0.3125, 1.0, 0.5625, 1.0, 0.5, 1.0, 0.5, 1.0, 0.5625, 1.0, 0.375, 1.0, 0.4375, 1.0, 0.4375, 1.0, 0.375, 1.0, 0.625, 1.0, 0.5625, 1.0, 0.5625, 1.0, 0.625, 1.0, 0.4375, 1.0, 0.5, 1.0, 0.5, 1.0, 0.4375, 1.0, 0.6875, 1.0, 0.625, 1.0, 0.625, 1.0, 0.6875, 1.0, 0.5, 1.0, 0.5625, 1.0, 0.5625, 1.0, 0.5, 1.0, 0.75, 1.0, 0.6875, 1.0, 0.6875, 1.0, 0.75, 1.0, 0.5625, 1.0, 0.625, 1.0, 0.625, 1.0, 0.5625, 1.0, 0.8125, 1.0, 0.75, 1.0, 0.75, 1.0, 0.8125, 1.0, 0.625, 1.0, 0.6875, 1.0, 0.6875, 1.0, 0.625, 1.0, 0.875, 1.0, 0.8125, 1.0, 0.8125, 1.0, 0.875, 1.0, 0.0625, 1.0, 0.0, 1.0, 0.0, 1.0, 0.0625, 1.0, 0.6875, 1.0, 0.75, 1.0, 0.75, 1.0, 0.6875, 1.0, 0.9375, 1.0, 0.875, 1.0, 0.875, 1.0, 0.9375, 1.0, 0.375, 1.0, 0.4375, 1.0, 0.4375, 1.0, 0.375, 1.0, 0.3125, 1.0, 0.375, 1.0, 0.375, 1.0, 0.3125, 1.0, 0.25, 1.0, 0.3125, 1.0, 0.3125, 1.0, 0.25, 1.0, 0.1875, 1.0, 0.25, 1.0, 0.25, 1.0, 0.1875, 1.0, 0.125, 1.0, 0.1875, 1.0, 0.1875, 1.0, 0.125, 1.0, 0.9375, 1.0, 1.0, 1.0, 1.0, 1.0, 0.9375, 1.0, 0.0625, 1.0, 0.125, 1.0, 0.125, 1.0, 0.0625, 1.0, 0.875, 1.0, 0.9375, 1.0, 0.9375, 1.0, 0.875, 1.0, 0.0, 1.0, 0.0625, 1.0, 0.0625, 1.0, 0.0, 1.0, 0.9375, 1.0, 1.0, 1.0, 1.0, 1.0, 0.9375, 1.0, 0.0, 1.0, 0.0625, 1.0, 0.0625, 1.0, 0.0, 1.0, 0.4375, 1.0, 0.5, 1.0, 0.5, 1.0, 0.4375, 1.0, 0.875, 1.0, 0.9375, 1.0, 0.9375, 1.0, 0.875, 1.0, 0.375, 1.0, 0.4375, 1.0, 0.4375, 1.0, 0.375, 1.0, 0.8125, 1.0, 0.875, 1.0, 0.875, 1.0, 0.8125, 1.0, 0.3125, 1.0, 0.375, 1.0, 0.375, 1.0, 0.3125, 1.0, 0.75, 1.0, 0.8125, 1.0, 0.8125, 1.0, 0.75, 1.0, 0.25, 1.0, 0.3125, 1.0, 0.3125, 1.0, 0.25, 1.0, 0.6875, 1.0, 0.75, 1.0, 0.75, 1.0, 0.6875, 1.0, 0.1875, 1.0, 0.25, 1.0, 0.25, 1.0, 0.1875, 1.0, 0.625, 1.0, 0.6875, 1.0, 0.6875, 1.0, 0.625, 1.0, 0.125, 1.0, 0.1875, 1.0, 0.1875, 1.0, 0.125, 1.0, 0.5625, 1.0, 0.625, 1.0, 0.625, 1.0, 0.5625, 1.0, 0.0625, 1.0, 0.125, 1.0, 0.125, 1.0, 0.0625, 1.0, 0.5, 1.0, 0.5625, 1.0, 0.5625, 1.0, 0.5, 1.0, 0.25, 1.0, 0.3125, 1.0, 0.3125, 1.0, 0.25, 1.0, 0.4375, 1.0, 0.375, 1.0, 0.375, 1.0, 0.4375, 1.0, 0.1875, 1.0, 0.25, 1.0, 0.25, 1.0, 0.1875, 1.0, 0.375, 1.0, 0.3125, 1.0, 0.3125, 1.0, 0.375, 1.0, 0.125, 1.0, 0.1875, 1.0, 0.1875, 1.0, 0.125, 1.0, 0.9375, 1.0, 1.0, 1.0, 1.0, 1.0, 0.9375, 1.0, 0.3125, 1.0, 0.25, 1.0, 0.25, 1.0, 0.3125, 1.0, 0.0625, 1.0, 0.125, 1.0, 0.125, 1.0, 0.0625, 1.0, 0.875, 1.0, 0.9375, 1.0, 0.9375, 1.0, 0.875, 1.0, 0.25, 1.0, 0.1875, 1.0, 0.1875, 1.0, 0.25, 1.0, 0.0, 1.0, 0.0625, 1.0, 0.0625, 1.0, 0.0, 1.0, 0.8125, 1.0, 0.875, 1.0, 0.875, 1.0, 0.8125, 1.0, 0.1875, 1.0, 0.125, 1.0, 0.125, 1.0, 0.1875, 1.0, 1.0, 1.0, 0.9375, 1.0, 0.9375, 1.0, 1.0, 1.0, 0.75, 1.0, 0.8125, 1.0, 0.8125, 1.0, 0.75, 1.0, 0.125, 1.0, 0.0625, 1.0, 0.0625, 1.0, 0.125, 1.0, 0.5, 1.0, 0.5625, 1.0, 0.5625, 1.0, 0.5, 1.0])
me_cylinder_001.materials.append(mat_material_001)
me_cylinder_001.update()
me_cube_008 = bpy.data.meshes.new('Cube.008')
me_cube_008.from_pydata([(-1.0, -1.0, -1.0), (-1.0, -1.0, 1.0), (-1.0, 1.0, -1.0), (-1.0, 1.0, 1.0), (1.0, -1.0, -1.0), (1.0, -1.0, 1.0), (1.0, 1.0, -1.0), (1.0, 1.0, 1.0), (-1.0, -0.02593, -2.19), (-1.0, -0.02593, 1.0), (1.0, -0.02593, -2.19), (1.0, -0.02593, 1.0), (-1.0, -1.0, 0.0), (-1.0, 1.0, 0.0), (1.0, 1.0, 0.0), (1.0, -1.0, 0.0), (1.0, -0.02593, -0.5949), (-1.0, -0.02593, -0.5949), (-1.0, -1.732, 0.0), (-1.0, -1.732, 1.0), (1.0, -1.732, 1.0), (1.0, -1.732, 0.0), (0.0, 1.0, -1.0), (0.0, 1.0, 1.0), (0.0, -1.0, -1.0), (0.0, -1.0, 1.0), (0.0, -0.02593, 1.0), (0.0, -0.02593, -2.19), (0.0, -1.0, -0.4118), (0.0, 1.0, 0.0), (0.0, -1.732, 1.0), (0.0, -1.732, -0.4118)], [], [(17, 9, 3, 13), (29, 23, 7, 14), (16, 11, 5, 15), (25, 1, 19, 30), (27, 10, 4, 24), (26, 9, 1, 25), (23, 3, 9, 26), (22, 6, 10, 27), (14, 7, 11, 16), (12, 1, 9, 17), (0, 12, 17, 8), (6, 14, 16, 10), (24, 28, 12, 0), (10, 16, 15, 4), (22, 29, 14, 6), (8, 17, 13, 2), (31, 30, 19, 18), (1, 12, 18, 19), (15, 5, 20, 21), (28, 15, 21, 31), (12, 28, 31, 18), (21, 20, 30, 31), (2, 13, 29, 22), (4, 15, 28, 24), (2, 22, 27, 8), (7, 23, 26, 11), (11, 26, 25, 5), (8, 27, 24, 0), (5, 25, 30, 20), (13, 3, 23, 29)])
_uv = me_cube_008.uv_layers.new(name='UVMap')
_uv.uv.foreach_set('vector', [0.5, 0.1218, 0.625, 0.1218, 0.625, 0.25, 0.5, 0.25, 0.5, 0.375, 0.625, 0.375, 0.625, 0.5, 0.5, 0.5, 0.5, 0.6282, 0.625, 0.6282, 0.625, 0.75, 0.5, 0.75, 0.75, 0.75, 0.875, 0.75, 0.875, 0.75, 0.75, 0.75, 0.25, 0.6282, 0.375, 0.6282, 0.375, 0.75, 0.25, 0.75, 0.75, 0.6282, 0.875, 0.6282, 0.875, 0.75, 0.75, 0.75, 0.75, 0.5, 0.875, 0.5, 0.875, 0.6282, 0.75, 0.6282, 0.25, 0.5, 0.375, 0.5, 0.375, 0.6282, 0.25, 0.6282, 0.5, 0.5, 0.625, 0.5, 0.625, 0.6282, 0.5, 0.6282, 0.5, 0.0, 0.625, 0.0, 0.625, 0.1218, 0.5, 0.1218, 0.375, 0.0, 0.5, 0.0, 0.5, 0.1218, 0.375, 0.1218, 0.375, 0.5, 0.5, 0.5, 0.5, 0.6282, 0.375, 0.6282, 0.375, 0.875, 0.5, 0.875, 0.5, 1.0, 0.375, 1.0, 0.375, 0.6282, 0.5, 0.6282, 0.5, 0.75, 0.375, 0.75, 0.375, 0.375, 0.5, 0.375, 0.5, 0.5, 0.375, 0.5, 0.375, 0.1218, 0.5, 0.1218, 0.5, 0.25, 0.375, 0.25, 0.5, 0.875, 0.625, 0.875, 0.625, 1.0, 0.5, 1.0, 0.625, 0.0, 0.5, 0.0, 0.5, 0.0, 0.625, 0.0, 0.5, 0.75, 0.625, 0.75, 0.625, 0.75, 0.5, 0.75, 0.5, 0.875, 0.5, 0.75, 0.5, 0.75, 0.5, 0.875, 0.5, 1.0, 0.5, 0.875, 0.5, 0.875, 0.5, 1.0, 0.5, 0.75, 0.625, 0.75, 0.625, 0.875, 0.5, 0.875, 0.375, 0.25, 0.5, 0.25, 0.5, 0.375, 0.375, 0.375, 0.375, 0.75, 0.5, 0.75, 0.5, 0.875, 0.375, 0.875, 0.125, 0.5, 0.25, 0.5, 0.25, 0.6282, 0.125, 0.6282, 0.625, 0.5, 0.75, 0.5, 0.75, 0.6282, 0.625, 0.6282, 0.625, 0.6282, 0.75, 0.6282, 0.75, 0.75, 0.625, 0.75, 0.125, 0.6282, 0.25, 0.6282, 0.25, 0.75, 0.125, 0.75, 0.625, 0.75, 0.75, 0.75, 0.75, 0.75, 0.625, 0.75, 0.5, 0.25, 0.625, 0.25, 0.625, 0.375, 0.5, 0.375])
me_cube_008.update()
me_cube_002 = bpy.data.meshes.new('Cube.002')
me_cube_002.from_pydata([(-1.0, -1.0, -1.0), (-1.0, -1.0, 1.0), (-1.0, 1.0, -1.0), (-1.0, 1.0, 1.0), (1.0, -1.0, -1.0), (1.0, -1.0, 1.0), (1.0, 1.0, -1.0), (1.0, 1.0, 1.0), (-1.0, 0.0, -1.0), (-1.0, 0.0, 2.484), (1.0, 0.0, -1.0), (1.0, 0.0, 2.484)], [], [(8, 9, 3, 2), (2, 3, 7, 6), (10, 11, 5, 4), (4, 5, 1, 0), (8, 10, 4, 0), (11, 9, 1, 5), (7, 3, 9, 11), (2, 6, 10, 8), (6, 7, 11, 10), (0, 1, 9, 8)])
_uv = me_cube_002.uv_layers.new(name='UVMap')
_uv.uv.foreach_set('vector', [0.375, 0.125, 0.625, 0.125, 0.625, 0.25, 0.375, 0.25, 0.375, 0.25, 0.625, 0.25, 0.625, 0.5, 0.375, 0.5, 0.375, 0.625, 0.625, 0.625, 0.625, 0.75, 0.375, 0.75, 0.375, 0.75, 0.625, 0.75, 0.625, 1.0, 0.375, 1.0, 0.125, 0.625, 0.375, 0.625, 0.375, 0.75, 0.125, 0.75, 0.625, 0.625, 0.875, 0.625, 0.875, 0.75, 0.625, 0.75, 0.625, 0.5, 0.875, 0.5, 0.875, 0.625, 0.625, 0.625, 0.125, 0.5, 0.375, 0.5, 0.375, 0.625, 0.125, 0.625, 0.375, 0.5, 0.625, 0.5, 0.625, 0.625, 0.375, 0.625, 0.375, 0.0, 0.625, 0.0, 0.625, 0.125, 0.375, 0.125])
me_cube_002.update()
me_cube_003 = bpy.data.meshes.new('Cube.003')
me_cube_003.from_pydata([(-1.0, -1.0, -1.0), (-1.0, -1.0, 1.0), (-1.0, 1.0, -1.0), (-1.0, 1.0, 1.0), (1.0, -1.0, -1.0), (1.0, -1.0, 1.0), (1.0, 1.0, -1.0), (1.0, 1.0, 1.0), (-1.0, 0.0, -1.0), (-1.0, 0.0, 2.436), (1.0, 0.0, -1.0), (1.0, 0.0, 2.436)], [], [(8, 9, 3, 2), (2, 3, 7, 6), (10, 11, 5, 4), (4, 5, 1, 0), (8, 10, 4, 0), (11, 9, 1, 5), (7, 3, 9, 11), (2, 6, 10, 8), (6, 7, 11, 10), (0, 1, 9, 8)])
_uv = me_cube_003.uv_layers.new(name='UVMap')
_uv.uv.foreach_set('vector', [0.375, 0.125, 0.625, 0.125, 0.625, 0.25, 0.375, 0.25, 0.375, 0.25, 0.625, 0.25, 0.625, 0.5, 0.375, 0.5, 0.375, 0.625, 0.625, 0.625, 0.625, 0.75, 0.375, 0.75, 0.375, 0.75, 0.625, 0.75, 0.625, 1.0, 0.375, 1.0, 0.125, 0.625, 0.375, 0.625, 0.375, 0.75, 0.125, 0.75, 0.625, 0.625, 0.875, 0.625, 0.875, 0.75, 0.625, 0.75, 0.625, 0.5, 0.875, 0.5, 0.875, 0.625, 0.625, 0.625, 0.125, 0.5, 0.375, 0.5, 0.375, 0.625, 0.125, 0.625, 0.375, 0.5, 0.625, 0.5, 0.625, 0.625, 0.375, 0.625, 0.375, 0.0, 0.625, 0.0, 0.625, 0.125, 0.375, 0.125])
me_cube_003.update()
me_cube_004 = bpy.data.meshes.new('Cube.004')
me_cube_004.from_pydata([(-1.0, -1.0, -1.0), (-1.0, -1.0, 0.02219), (-1.0, 1.0, -1.0), (-1.0, 1.0, 0.02219), (1.0, -1.0, -1.0), (1.0, -1.0, 0.02219), (1.0, 1.0, -1.0), (1.0, 1.0, 0.02219), (-1.0, 0.0, -1.0), (-1.0, 0.0, 1.0), (1.0, 0.0, -1.0), (1.0, 0.0, 1.0)], [], [(8, 9, 3, 2), (2, 3, 7, 6), (10, 11, 5, 4), (4, 5, 1, 0), (8, 10, 4, 0), (11, 9, 1, 5), (7, 3, 9, 11), (2, 6, 10, 8), (6, 7, 11, 10), (0, 1, 9, 8)])
_uv = me_cube_004.uv_layers.new(name='UVMap')
_uv.uv.foreach_set('vector', [0.375, 0.125, 0.625, 0.125, 0.625, 0.25, 0.375, 0.25, 0.375, 0.25, 0.625, 0.25, 0.625, 0.5, 0.375, 0.5, 0.375, 0.625, 0.625, 0.625, 0.625, 0.75, 0.375, 0.75, 0.375, 0.75, 0.625, 0.75, 0.625, 1.0, 0.375, 1.0, 0.125, 0.625, 0.375, 0.625, 0.375, 0.75, 0.125, 0.75, 0.625, 0.625, 0.875, 0.625, 0.875, 0.75, 0.625, 0.75, 0.625, 0.5, 0.875, 0.5, 0.875, 0.625, 0.625, 0.625, 0.125, 0.5, 0.375, 0.5, 0.375, 0.625, 0.125, 0.625, 0.375, 0.5, 0.625, 0.5, 0.625, 0.625, 0.375, 0.625, 0.375, 0.0, 0.625, 0.0, 0.625, 0.125, 0.375, 0.125])
me_cube_004.update()
me_cube_005 = bpy.data.meshes.new('Cube.005')
me_cube_005.from_pydata([(-1.0, -1.0, -1.0), (-1.0, -1.0, 0.1092), (-1.0, 1.0, -1.0), (-1.0, 1.0, 0.1092), (1.0, -1.0, -1.0), (1.0, -1.0, 0.1092), (1.0, 1.0, -1.0), (1.0, 1.0, 0.1092), (-1.0, 0.0, -1.0), (-1.0, 0.0, 1.0), (1.0, 0.0, -1.0), (1.0, 0.0, 1.0)], [], [(8, 9, 3, 2), (2, 3, 7, 6), (10, 11, 5, 4), (4, 5, 1, 0), (8, 10, 4, 0), (11, 9, 1, 5), (7, 3, 9, 11), (2, 6, 10, 8), (6, 7, 11, 10), (0, 1, 9, 8)])
_uv = me_cube_005.uv_layers.new(name='UVMap')
_uv.uv.foreach_set('vector', [0.375, 0.125, 0.625, 0.125, 0.625, 0.25, 0.375, 0.25, 0.375, 0.25, 0.625, 0.25, 0.625, 0.5, 0.375, 0.5, 0.375, 0.625, 0.625, 0.625, 0.625, 0.75, 0.375, 0.75, 0.375, 0.75, 0.625, 0.75, 0.625, 1.0, 0.375, 1.0, 0.125, 0.625, 0.375, 0.625, 0.375, 0.75, 0.125, 0.75, 0.625, 0.625, 0.875, 0.625, 0.875, 0.75, 0.625, 0.75, 0.625, 0.5, 0.875, 0.5, 0.875, 0.625, 0.625, 0.625, 0.125, 0.5, 0.375, 0.5, 0.375, 0.625, 0.125, 0.625, 0.375, 0.5, 0.625, 0.5, 0.625, 0.625, 0.375, 0.625, 0.375, 0.0, 0.625, 0.0, 0.625, 0.125, 0.375, 0.125])
me_cube_005.update()
me_cube = bpy.data.meshes.new('Cube')
me_cube.from_pydata([(-1.0, -1.0, -1.0), (-1.0, -1.0, 1.0), (-1.0, 1.0, -1.0), (-1.0, 1.0, 1.0), (1.0, -1.0, -1.0), (1.0, -1.0, 1.0), (1.0, 1.0, -1.0), (1.0, 1.0, 1.0), (-1.0, 0.03316, -1.0), (-1.0, 0.03316, 2.229), (1.0, 0.03316, -1.0), (1.0, 0.03316, 2.229), (0.0, 1.0, -1.0), (0.0, 1.0, 1.0), (0.0, -1.0, -1.0), (0.0, -1.0, 1.0), (0.0, 0.03316, 2.229), (0.0, 0.03316, -1.0), (-1.0, 1.737, -0.409), (-1.0, 1.737, -1.0), (0.0, 1.737, -1.0), (0.0, 1.737, -0.409)], [], [(8, 9, 3, 2), (12, 13, 7, 6), (10, 11, 5, 4), (14, 15, 1, 0), (17, 10, 4, 14), (16, 9, 1, 15), (13, 3, 9, 16), (12, 6, 10, 17), (6, 7, 11, 10), (0, 1, 9, 8), (2, 12, 17, 8), (7, 13, 16, 11), (11, 16, 15, 5), (8, 17, 14, 0), (4, 5, 15, 14), (13, 12, 20, 21), (19, 18, 21, 20), (2, 3, 18, 19), (3, 13, 21, 18), (12, 2, 19, 20)])
_uv = me_cube.uv_layers.new(name='UVMap')
_uv.uv.foreach_set('vector', [0.375, 0.1291, 0.625, 0.1291, 0.625, 0.25, 0.375, 0.25, 0.375, 0.375, 0.625, 0.375, 0.625, 0.5, 0.375, 0.5, 0.375, 0.6209, 0.625, 0.6209, 0.625, 0.75, 0.375, 0.75, 0.375, 0.875, 0.625, 0.875, 0.625, 1.0, 0.375, 1.0, 0.25, 0.6209, 0.375, 0.6209, 0.375, 0.75, 0.25, 0.75, 0.75, 0.6209, 0.875, 0.6209, 0.875, 0.75, 0.75, 0.75, 0.75, 0.5, 0.875, 0.5, 0.875, 0.6209, 0.75, 0.6209, 0.25, 0.5, 0.375, 0.5, 0.375, 0.6209, 0.25, 0.6209, 0.375, 0.5, 0.625, 0.5, 0.625, 0.6209, 0.375, 0.6209, 0.375, 0.0, 0.625, 0.0, 0.625, 0.1291, 0.375, 0.1291, 0.125, 0.5, 0.25, 0.5, 0.25, 0.6209, 0.125, 0.6209, 0.625, 0.5, 0.75, 0.5, 0.75, 0.6209, 0.625, 0.6209, 0.625, 0.6209, 0.75, 0.6209, 0.75, 0.75, 0.625, 0.75, 0.125, 0.6209, 0.25, 0.6209, 0.25, 0.75, 0.125, 0.75, 0.375, 0.75, 0.625, 0.75, 0.625, 0.875, 0.375, 0.875, 0.625, 0.375, 0.375, 0.375, 0.375, 0.375, 0.625, 0.375, 0.375, 0.25, 0.625, 0.25, 0.625, 0.375, 0.375, 0.375, 0.375, 0.25, 0.625, 0.25, 0.625, 0.25, 0.375, 0.25, 0.875, 0.5, 0.75, 0.5, 0.75, 0.5, 0.875, 0.5, 0.25, 0.5, 0.125, 0.5, 0.125, 0.5, 0.25, 0.5])
me_cube.update()
me_cube_001 = bpy.data.meshes.new('Cube.001')
me_cube_001.from_pydata([(-1.0, -1.0, -1.0), (-1.0, -1.0, 1.0), (-1.0, 1.0, -1.0), (-1.0, 1.0, 1.0), (1.0, -1.0, -1.0), (1.0, -1.0, 1.0), (1.0, 1.0, -1.0), (1.0, 1.0, 1.0), (-1.0, 0.0, -1.0), (-1.0, 0.0, 2.243), (1.0, 0.0, -1.0), (1.0, 0.0, 2.243), (1.922, 1.0, 1.0), (1.922, 1.0, -1.0), (1.922, 0.0, -1.0), (1.922, 0.0, 2.243), (1.922, -1.0, 1.0), (1.922, -1.0, -1.0), (0.0, 1.0, -1.0), (0.0, 1.0, 1.0), (0.0, -1.0, -1.0), (0.0, -1.0, 1.0), (0.0, 0.0, 2.243), (0.0, 0.0, -1.0), (-1.0, 1.0, 1.0), (-1.0, 1.0, -1.0), (0.0, 1.0, -1.0), (0.0, 1.0, 1.0), (-1.0, 1.854, -0.43), (-1.0, 1.854, -1.0), (0.0, 1.854, -1.0), (0.0, 1.854, -0.43)], [], [(8, 9, 3, 2), (18, 19, 7, 6), (6, 7, 12, 13), (20, 21, 1, 0), (23, 10, 4, 20), (22, 9, 1, 21), (19, 3, 9, 22), (18, 6, 10, 23), (11, 5, 16, 15), (0, 1, 9, 8), (14, 15, 16, 17), (13, 12, 15, 14), (7, 11, 15, 12), (5, 4, 17, 16), (10, 6, 13, 14), (4, 10, 14, 17), (2, 18, 23, 8), (7, 19, 22, 11), (11, 22, 21, 5), (8, 23, 20, 0), (4, 5, 21, 20), (19, 18, 26, 27), (26, 25, 29, 30), (18, 2, 25, 26), (3, 19, 27, 24), (2, 3, 24, 25), (29, 28, 31, 30), (24, 27, 31, 28), (25, 24, 28, 29), (27, 26, 30, 31)])
_uv = me_cube_001.uv_layers.new(name='UVMap')
_uv.uv.foreach_set('vector', [0.375, 0.125, 0.625, 0.125, 0.625, 0.25, 0.375, 0.25, 0.375, 0.375, 0.625, 0.375, 0.625, 0.5, 0.375, 0.5, 0.375, 0.5, 0.625, 0.5, 0.625, 0.5, 0.375, 0.5, 0.375, 0.875, 0.625, 0.875, 0.625, 1.0, 0.375, 1.0, 0.25, 0.625, 0.375, 0.625, 0.375, 0.75, 0.25, 0.75, 0.75, 0.625, 0.875, 0.625, 0.875, 0.75, 0.75, 0.75, 0.75, 0.5, 0.875, 0.5, 0.875, 0.625, 0.75, 0.625, 0.25, 0.5, 0.375, 0.5, 0.375, 0.625, 0.25, 0.625, 0.625, 0.625, 0.625, 0.75, 0.625, 0.75, 0.625, 0.625, 0.375, 0.0, 0.625, 0.0, 0.625, 0.125, 0.375, 0.125, 0.375, 0.625, 0.625, 0.625, 0.625, 0.75, 0.375, 0.75, 0.375, 0.5, 0.625, 0.5, 0.625, 0.625, 0.375, 0.625, 0.625, 0.5, 0.625, 0.625, 0.625, 0.625, 0.625, 0.5, 0.625, 0.75, 0.375, 0.75, 0.375, 0.75, 0.625, 0.75, 0.375, 0.625, 0.375, 0.5, 0.375, 0.5, 0.375, 0.625, 0.375, 0.75, 0.375, 0.625, 0.375, 0.625, 0.375, 0.75, 0.125, 0.5, 0.25, 0.5, 0.25, 0.625, 0.125, 0.625, 0.625, 0.5, 0.75, 0.5, 0.75, 0.625, 0.625, 0.625, 0.625, 0.625, 0.75, 0.625, 0.75, 0.75, 0.625, 0.75, 0.125, 0.625, 0.25, 0.625, 0.25, 0.75, 0.125, 0.75, 0.375, 0.75, 0.625, 0.75, 0.625, 0.875, 0.375, 0.875, 0.625, 0.375, 0.375, 0.375, 0.375, 0.375, 0.625, 0.375, 0.25, 0.5, 0.125, 0.5, 0.125, 0.5, 0.25, 0.5, 0.25, 0.5, 0.125, 0.5, 0.125, 0.5, 0.25, 0.5, 0.875, 0.5, 0.75, 0.5, 0.75, 0.5, 0.875, 0.5, 0.375, 0.25, 0.625, 0.25, 0.625, 0.25, 0.375, 0.25, 0.375, 0.25, 0.625, 0.25, 0.625, 0.375, 0.375, 0.375, 0.875, 0.5, 0.75, 0.5, 0.75, 0.5, 0.875, 0.5, 0.375, 0.25, 0.625, 0.25, 0.625, 0.25, 0.375, 0.25, 0.625, 0.375, 0.375, 0.375, 0.375, 0.375, 0.625, 0.375])
me_cube_001.update()

# ---- objects
ob_light = bpy.data.objects.new('Light', light_light)
ob_camera = bpy.data.objects.new('Camera', cam_camera)
ob_cylinder = bpy.data.objects.new('Cylinder', me_cylinder_001)
ob_cube_006 = bpy.data.objects.new('Cube.006', me_cube_008)
ob_cube = bpy.data.objects.new('Cube', me_cube_002)
ob_cube_001 = bpy.data.objects.new('Cube.001', me_cube_003)
ob_cube_002 = bpy.data.objects.new('Cube.002', me_cube_004)
ob_cube_003 = bpy.data.objects.new('Cube.003', me_cube_005)
ob_cube_004 = bpy.data.objects.new('Cube.004', me_cube)
ob_cube_005 = bpy.data.objects.new('Cube.005', me_cube_001)

# ---- transforms, parenting, visibility, modifiers, constraints
ob_light.location = (4.076, 1.005, 5.904)
ob_light.rotation_euler = (0.6503, 0.05522, 1.866)
ob_light.lock_rotations_4d = False
ob_light.empty_display_type = 'ARROWS'
ob_light.color = (0.0, 0.0, 0.0, 0.0)
ob_light.lineart.crease_threshold = 0.0
ob_camera.location = (7.359, -6.926, 4.958)
ob_camera.rotation_euler = (1.109, 0.0, 0.8149)
ob_camera.lock_rotations_4d = False
ob_camera.empty_display_type = 'ARROWS'
ob_camera.color = (0.0, 0.0, 0.0, 0.0)
ob_camera.display_type = 'WIRE'
ob_camera.lineart.crease_threshold = 0.0
ob_cylinder.location = (-23.18, 0.01186, 0.0)
ob_cube_006.location = (-47.87, 0.9999, 0.7801)
ob_cube_006.scale = (-5.475, -5.475, -5.475)
ob_cube.location = (0.0, 0.0, 0.0)
ob_cube_001.location = (-3.413, 0.0, 0.0)
ob_cube_002.location = (-8.095, 0.0, 0.0)
ob_cube_003.location = (-13.1, 0.0, 0.0)
ob_cube_004.location = (-17.67, 0.9999, 0.4916)
ob_cube_005.location = (-23.22, -0.01394, 0.7801)

# ---- collection membership
col_collection.objects.link(ob_light)
col_collection.objects.link(ob_camera)
col_collection.objects.link(ob_cylinder)
col_houses.objects.link(ob_cube_006)
col_houses.objects.link(ob_cube)
col_houses.objects.link(ob_cube_001)
col_houses.objects.link(ob_cube_002)
col_houses.objects.link(ob_cube_003)
col_houses.objects.link(ob_cube_004)
col_houses.objects.link(ob_cube_005)

# ---- scene / render settings (as saved in the file)
scene.camera = ob_camera
scene.frame_start = 1; scene.frame_end = 250; scene.frame_set(202)
scene.render.engine = 'BLENDER_EEVEE_NEXT'
bpy.context.view_layer.update()
